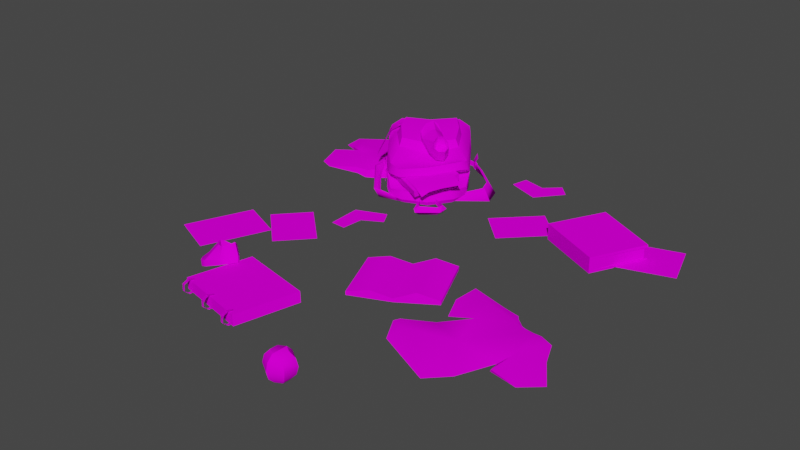 # Source: ParafernaliaInfantil_textura.blend  (saved by Blender 3.4.6; exported with 4.5.12 LTS)
import bpy
from mathutils import Matrix  # noqa: F401  (used for matrix-valued properties, if any)

bpy.ops.wm.read_factory_settings(use_empty=True)
scene = bpy.context.scene
scene.name = 'Scene'

# ---- collections
col_collection = bpy.data.collections.new('Collection'); scene.collection.children.link(col_collection)

# ---- images (referenced by path relative to the original .blend; pixels are not part of the script)
import os
ASSET_DIR = os.environ.get("B2B_ASSET_DIR", "")  # directory of the original .blend (textures are referenced by path, not embedded)
HERE = os.path.dirname(os.path.abspath(__file__))  # packed textures are extracted next to this script under _unpacked/

def load_image(name, relpath, width, height, colorspace="sRGB"):
    """Load a texture the original file referenced (path relative to the .blend, or extracted next to this script)."""
    p = next((c for c in (os.path.join(HERE, relpath), os.path.join(ASSET_DIR, relpath)) if relpath and os.path.exists(c)), "")
    if p:
        img = bpy.data.images.load(p, check_existing=True)
        img.name = name
    else:  # same state as the original file: an image datablock whose file is absent (Cycles renders it pink)
        img = bpy.data.images.new(name, width, height)
        img.source = "FILE"
        img.filepath = "//" + (relpath or name)
    img.colorspace_settings.name = colorspace
    return img
img_1_png = load_image('1.png', '1.png', 1024, 1024, 'sRGB')

# ---- materials (node trees are filled in below, after node groups)
mat_diffuse_001 = bpy.data.materials.new('DIFFUSE.001')
mat_diffuse_001.use_transparent_shadow = False
mat_diffuse_001.diffuse_color = (0.64, 0.64, 0.64, 1.0)
mat_diffuse_001.roughness = 0.69

# ---- material node trees
mat_diffuse_001.use_nodes = True; mat_diffuse_001.node_tree.nodes.clear()
_N = mat_diffuse_001.node_tree.nodes; _L = mat_diffuse_001.node_tree.links
n0 = _N.new('ShaderNodeBsdfPrincipled'); n0.name = 'Principled BSDF'; n0.location = (0, 300)
n0.distribution = 'GGX'
n0.subsurface_method = 'RANDOM_WALK_SKIN'
n0.inputs[2].default_value = 0.69
n0.inputs[3].default_value = 1.0
n0.inputs[13].default_value = 0.05
n0.inputs[27].default_value = (0.0, 0.0, 0.0, 1.0)
n0.inputs[28].default_value = 1.0
n1 = _N.new('ShaderNodeOutputMaterial'); n1.name = 'Material Output'; n1.location = (280, 300)
n2 = _N.new('ShaderNodeTexImage'); n2.name = 'Image Texture'; n2.location = (-480, 300)
n2.image = img_1_png
_L.new(n2.outputs[0], n0.inputs[0])
_L.new(n0.outputs[0], n1.inputs[0])
n1.is_active_output = True

# ---- world
world_world = bpy.data.worlds.new('World'); scene.world = world_world
world_world.use_nodes = True; world_world.node_tree.nodes.clear()
_N = world_world.node_tree.nodes; _L = world_world.node_tree.links
n0 = _N.new('ShaderNodeOutputWorld'); n0.name = 'World Output'; n0.location = (300, 300)
n1 = _N.new('ShaderNodeBackground'); n1.name = 'Background'; n1.location = (10, 300)
n1.inputs[0].default_value = (0.05088, 0.05088, 0.05088, 1.0)
_L.new(n1.outputs[0], n0.inputs[0])
n0.is_active_output = True
world_world.color = (0.05088, 0.05088, 0.05088)
world_world.use_sun_shadow = False
world_world.sun_shadow_jitter_overblur = 0.0

# ---- meshes
me_s4studio_mesh_1 = bpy.data.meshes.new('s4studio_mesh_1')
me_s4studio_mesh_1.from_pydata([(0.5901, 0.01102, -0.4998), (0.5813, 0.01093, -0.4938), (0.5899, 0.05136, -0.4996), (0.581, 0.05127, -0.4936), (0.3565, 0.008393, -0.6236), (0.3605, 0.008362, -0.6107), (0.5899, 0.05136, -0.4996), (0.3602, 0.05026, -0.6106), (0.3563, 0.05029, -0.6234), (0.3605, 0.008362, -0.6107), (0.2648, 0.006958, -0.4315), (-0.1686, 0.007874, 0.6723), (-0.1807, 0.007233, 0.6691), (-0.1728, 0.02118, 0.6883), (-0.1733, 0.008942, 0.647), (-0.1856, 0.01974, 0.685), (-0.1807, 0.007233, 0.6691), (-0.1733, 0.04486, 0.6868), (-0.1686, 0.007874, 0.6723), (-0.1867, 0.04358, 0.6834), (-0.1856, 0.01974, 0.685), (-0.1697, 0.05509, 0.6693), (-0.1728, 0.02118, 0.6883), (-0.1821, 0.05466, 0.6661), (-0.1733, 0.04486, 0.6868), (-0.1697, 0.05509, 0.6693), (-0.1867, 0.04358, 0.6834), (-0.1744, 0.05072, 0.6444), (-0.1648, 0.05103, 0.6468), (-0.1821, 0.05466, 0.6661), (-0.4143, -0.002136, 0.6118), (-0.419, -0.001068, 0.5866), (-0.4094, -0.000732, 0.589), (-0.4264, -0.002777, 0.6087), (-0.4312, 0.009766, 0.6246), (-0.4143, -0.002136, 0.6118), (-0.4184, 0.0112, 0.6279), (-0.4264, -0.002777, 0.6087), (-0.4326, 0.03348, 0.6229), (-0.4184, 0.0112, 0.6279), (-0.419, 0.03485, 0.6264), (-0.4312, 0.009766, 0.6246), (-0.4277, 0.04468, 0.6057), (-0.419, 0.03485, 0.6264), (-0.4153, 0.04508, 0.6088), (-0.4326, 0.03348, 0.6229), (-0.42, 0.04071, 0.584), (-0.4153, 0.04508, 0.6088), (-0.4105, 0.04102, 0.5864), (-0.4277, 0.04468, 0.6057), (-0.2884, 0.003326, 0.6428), (-0.2931, 0.004395, 0.6175), (-0.2835, 0.0047, 0.62), (-0.3005, 0.002686, 0.6397), (-0.3053, 0.01523, 0.6556), (-0.2884, 0.003326, 0.6428), (-0.2925, 0.01663, 0.6589), (-0.3005, 0.002686, 0.6397), (-0.3067, 0.03894, 0.6539), (-0.2925, 0.01663, 0.6589), (-0.2931, 0.04031, 0.6574), (-0.3053, 0.01523, 0.6556), (-0.3018, 0.05011, 0.6366), (-0.2931, 0.04031, 0.6574), (-0.2894, 0.05054, 0.6398), (-0.3067, 0.03894, 0.6539), (-0.2941, 0.04617, 0.6149), (-0.2894, 0.05054, 0.6398), (-0.2846, 0.04648, 0.6174), (-0.3018, 0.05011, 0.6366), (-0.1733, 0.008942, 0.647), (-0.1686, 0.007874, 0.6723), (-0.1638, 0.009247, 0.6494), (-0.1807, 0.007233, 0.6691), (-0.1856, 0.01974, 0.685), (-0.1686, 0.007874, 0.6723), (-0.1807, 0.007233, 0.6691), (-0.1856, 0.01974, 0.685), (0.3565, 0.008393, -0.6236), (-0.1728, 0.02118, 0.6883), (0.2646, 0.04886, -0.4313), (0.2564, 0.006928, -0.436), (-0.1867, 0.04358, 0.6834), (-0.1867, 0.04358, 0.6834), (-0.1733, 0.04486, 0.6868), (-0.1728, 0.02118, 0.6883), (0.3563, 0.05029, -0.6234), (0.3602, 0.05026, -0.6106), (0.2562, 0.04883, -0.4358), (0.2648, 0.006958, -0.4315), (0.2562, 0.04883, -0.4358), (0.2646, 0.04886, -0.4313), (-0.1821, 0.05466, 0.6661), (-0.1697, 0.05509, 0.6693), (-0.1821, 0.05466, 0.6661), (-0.1733, 0.04486, 0.6868), (-0.1744, 0.05072, 0.6444), (-0.1648, 0.05103, 0.6468), (-0.4094, -0.000732, 0.589), (-0.1697, 0.05509, 0.6693), (-0.419, -0.001068, 0.5866), (-0.4264, -0.002777, 0.6087), (-0.4264, -0.002777, 0.6087), (-0.4143, -0.002136, 0.6118), (-0.4312, 0.009766, 0.6246), (-0.4184, 0.0112, 0.6279), (-0.4312, 0.009766, 0.6246), (-0.4143, -0.002136, 0.6118), (0.2564, 0.006928, -0.436), (0.2562, 0.04883, -0.4358), (0.2648, 0.006958, -0.4315), (0.4925, 0.009583, -0.3154), (0.5902, 0.001526, -0.4999), (0.5901, 0.01102, -0.4998), (-0.4326, 0.03348, 0.6229), (-0.4184, 0.0112, 0.6279), (-0.419, 0.03485, 0.6264), (-0.419, 0.03485, 0.6264), (-0.4277, 0.04468, 0.6057), (-0.4326, 0.03348, 0.6229), (-0.5327, -0.007355, 0.4254), (-0.3854, 0.03949, 0.3663), (-0.4439, 0.03949, 0.5944), (-0.1514, 0.05206, 0.6693), (-0.4439, 0.03949, 0.5944), (-0.0911, 0.01254, 0.4418), (-0.09296, 0.05206, 0.4413), (-0.1495, 0.01254, 0.6698), (-0.5282, 0.1871, -0.5113), (-0.2941, 0.04617, 0.6149), (-0.3018, 0.05011, 0.6366), (-0.3067, 0.03894, 0.6539), (-0.4439, 0.03949, 0.5944), (-0.442, 0.0, 0.5948), (-0.442, 0.0, 0.5948), (-0.3836, 0.0, 0.3668), (-0.5305, 0.0, 0.4542), (-0.1495, 0.01254, 0.6698), (-0.1514, 0.05206, 0.6693), (-0.1495, 0.01254, 0.6698), (-0.5358, 0.09137, -0.434), (-0.569, 0.09131, -0.4879), (-0.4942, 0.1866, -0.4598), (-0.3977, 0.04465, 0.4542), (-0.3846, 0.04334, 0.4294), (-0.0911, 0.01254, 0.4418), (-0.399, 0.03198, 0.4095), (-0.4821, 0.01822, 0.4837), (-0.09296, 0.05206, 0.4413), (-0.5077, 0.008667, 0.4792), (-0.4579, 0.09037, 0.4428), (-0.4153, 0.04508, 0.6088), (-0.3005, 0.002686, 0.6397), (-0.4105, 0.04102, 0.5864), (-0.4278, 0.03574, 0.4688), (-0.4246, 0.01953, 0.405), (-0.3854, 0.03949, 0.3663), (-0.3836, 0.0, 0.3668), (-0.3836, 0.0, 0.3668), (-0.09296, 0.05206, 0.4413), (-0.3854, 0.03949, 0.3663), (-0.1514, 0.05206, 0.6693), (-0.2931, 0.04031, 0.6574), (-0.4821, 0.01822, 0.4837), (-0.4359, 0.09229, 0.4475), (-0.2931, 0.004395, 0.6175), (-0.3005, 0.002686, 0.6397), (-0.2884, 0.003326, 0.6428), (-0.5358, 0.09137, -0.434), (-0.569, 0.09131, -0.4879), (-0.2894, 0.05054, 0.6398), (-0.442, 0.0, 0.5948), (-0.0911, 0.01254, 0.4418), (-0.5166, -0.01035, 0.4126), (-0.4892, -0.004944, 0.407), (-0.5077, 0.008667, 0.4792), (-0.5166, -0.01035, 0.4126), (-0.2835, 0.0047, 0.62), (-0.3053, 0.01523, 0.6556), (-0.2884, 0.003326, 0.6428), (-0.2925, 0.01663, 0.6589), (-0.3053, 0.01523, 0.6556), (-0.4021, 0.06677, 0.4238), (-0.4181, 0.1003, 0.4366), (-0.4021, 0.06677, 0.4238), (-0.4359, 0.09229, 0.4475), (-0.2925, 0.01663, 0.6589), (-0.3067, 0.03894, 0.6539), (-0.603, 0.01111, 0.07349), (-0.4515, 0.01111, 0.2133), (0.1219, 0.01111, -0.2921), (-0.4988, 0.01111, -0.03943), (0.01276, 0.01111, -0.4002), (0.1577, 0.01111, -0.5466), (-0.4311, 0.04895, 0.4055), (-0.4311, 0.04895, 0.4055), (-0.4748, 0.09412, 0.4205), (-0.4433, 0.07465, 0.3932), (-0.4278, 0.03574, 0.4688), (-0.403, 0.064, 0.4498), (-0.3888, 0.06272, 0.4234), (-0.4181, 0.1003, 0.4366), (-0.403, 0.064, 0.4498), (-0.4106, 0.1035, 0.4137), (-0.4359, 0.09229, 0.4475), (-0.3977, 0.04465, 0.4542), (-0.4319, 0.05457, 0.4657), (-0.4319, 0.05457, 0.4657), (-0.4433, 0.07465, 0.3932), (-0.399, 0.03198, 0.4095), (-0.4309, 0.03574, 0.3987), (-0.4045, 0.04965, 0.4037), (-0.4246, 0.01953, 0.405), (-0.4309, 0.03574, 0.3987), (-0.3846, 0.04334, 0.4294), (-0.5069, 0.04373, 0.4223), (-0.4278, 0.03574, 0.4688), (-0.5053, 0.04892, 0.4455), (-0.5405, 0.01138, 0.4204), (-0.5069, 0.04373, 0.4223), (-0.5069, 0.04373, 0.4223), (-0.2931, 0.04031, 0.6574), (-0.3018, 0.05011, 0.6366), (-0.2894, 0.05054, 0.6398), (-0.3888, 0.06272, 0.4234), (-0.4893, 0.01584, 0.4035), (-0.5166, -0.01035, 0.4126), (-0.4901, 0.03592, 0.4799), (-0.4748, 0.09412, 0.4205), (-0.5383, 0.01987, 0.4491), (-0.4893, 0.01584, 0.4035), (-0.4901, 0.03592, 0.4799), (-0.5282, 0.1871, -0.5113), (-0.4942, 0.1866, -0.4598), (-0.4579, 0.09037, 0.4428), (-0.4748, 0.09412, 0.4205), (-0.5243, 0.008484, 0.4071), (-0.5405, 0.01138, 0.4204), (-0.4892, -0.004944, 0.407), (-0.4251, 0.06336, 0.4499), (-0.4251, 0.06336, 0.4499), (-0.4311, 0.04895, 0.4055), (-0.42, 0.04071, 0.584), (-0.4153, 0.04508, 0.6088), (-0.4277, 0.04468, 0.6057), (-0.4901, 0.03592, 0.4799), (-0.5077, 0.008667, 0.4792), (-0.4821, 0.01822, 0.4837), (-0.4892, -0.004944, 0.407), (-0.399, 0.03198, 0.4095), (-0.3977, 0.04465, 0.4542), (-0.4246, 0.01953, 0.405), (-0.4106, 0.1035, 0.4137), (-0.4893, 0.01584, 0.4035), (-0.5053, 0.04892, 0.4455), (-0.2846, 0.04648, 0.6174), (-0.5069, 0.04373, 0.4223), (-0.4901, 0.03592, 0.4799), (-0.5156, 0.02884, 0.475), (-0.4251, 0.06336, 0.4499), (-0.4106, 0.1035, 0.4137), (-0.4433, 0.07465, 0.3932), (-0.4579, 0.09037, 0.4428), (-0.4251, 0.06336, 0.4499), (-0.4579, 0.09037, 0.4428), (-0.4359, 0.09229, 0.4475), (-0.4106, 0.1035, 0.4137), (-0.4209, 0.0871, 0.3963), (-0.4748, 0.09412, 0.4205), (-0.4513, 0.05087, 0.4316), (-0.3474, 0.01111, 0.1003), (0.2669, 0.01111, -0.4386), (-0.1638, 0.009247, 0.6494), (-0.4513, 0.05087, 0.4316), (-0.4675, 0.08268, 0.4022), (-0.4246, 0.01953, 0.405), (-0.4893, 0.01584, 0.4035), (-0.4309, 0.03574, 0.3987), (-0.3846, 0.04334, 0.4294), (-0.4893, 0.01584, 0.4035), (-0.3888, 0.06272, 0.4234), (-0.4309, 0.03574, 0.3987), (-0.4675, 0.08268, 0.4022), (-0.4433, 0.07465, 0.3932), (-0.4955, -0.000427, -0.4577), (-0.8352, 0.004395, -0.5193), (-0.7413, 0.004395, -0.3823), (-0.5327, -0.007355, 0.4254), (-0.5405, 0.01138, 0.4204), (-0.5405, 0.01138, 0.4204), (-0.5243, 0.008484, 0.4071), (-0.5327, -0.007355, 0.4254), (0.1697, 0.03455, -0.02185), (0.2602, 0.03455, 0.1892), (0.09854, 0.05167, 0.008637), (-0.8352, 0.004395, -0.5193), (-0.8282, 0.008728, -0.6576), (0.02744, 0.01895, 0.03915), (-0.4045, 0.04965, 0.4037), (-0.3888, 0.06272, 0.4234), (-0.4209, 0.0871, 0.3963), (0.02744, 0.01895, 0.03915), (0.118, 0.01895, 0.2502), (0.118, 0.01895, 0.2502), (-0.5811, 0.004395, -0.6135), (0.1891, 0.05167, 0.2197), (0.2602, 0.03455, 0.1892), (0.1697, 0.02124, -0.02185), (0.2602, 0.02124, 0.1892), (0.1697, 0.02124, -0.02185), (0.2602, 0.02124, 0.1892), (0.09854, 0.05167, 0.008637), (0.1697, 0.03455, -0.02185), (-0.1148, 0.005646, 0.1002), (-0.02426, 0.005646, 0.3112), (-0.1148, 0.01895, 0.1002), (-0.8352, 0.004395, -0.5193), (-0.5811, 0.004395, -0.6135), (-0.8247, 0.006562, -0.583), (-0.721, 0.01697, -0.5342), (-0.721, 0.02808, -0.5342), (0.02744, 0.005646, 0.03915), (-0.1148, 0.01895, 0.1002), (0.5899, 0.05136, -0.4996), (0.5898, 0.06085, -0.4996), (0.4862, 0.0, -0.3034), (-0.1148, 0.005646, 0.1002), (0.4858, 0.0593, -0.3032), (0.4922, 0.04993, -0.3153), (0.5898, 0.06085, -0.4996), (0.2602, 0.03455, 0.1892), (0.1697, 0.02124, -0.02185), (0.1697, 0.03455, -0.02185), (-0.04367, 0.03604, 0.06964), (0.04685, 0.03604, 0.2807), (-0.02426, 0.01895, 0.3112), (-0.02426, 0.005646, 0.3112), (0.02744, 0.005646, 0.03915), (0.118, 0.005646, 0.2502), (0.2602, 0.02124, 0.1892), (-0.1148, 0.005646, 0.1002), (-0.1148, 0.01895, 0.1002), (-0.02426, 0.005646, 0.3112), (-0.04367, 0.03604, 0.06964), (-0.02426, 0.01895, 0.3112), (-0.5383, 0.01987, 0.4491), (-0.5156, 0.02884, 0.475), (-0.5305, 0.0, 0.4542), (0.04685, 0.03604, 0.2807), (0.118, 0.005646, 0.2502), (-0.5811, 0.004395, -0.6135), (0.1891, 0.05167, 0.2197), (-0.02426, 0.01895, 0.3112), (-0.721, 0.01697, -0.5342), (-0.6245, 0.004395, -0.5189), (-0.6245, 0.004395, -0.5189), (0.3566, -0.001099, -0.6236), (0.5901, 0.01102, -0.4998), (0.3565, 0.008393, -0.6236), (-0.8247, 0.006562, -0.583), (-0.7804, 0.003266, -0.5696), (-0.7804, 0.003266, -0.5696), (-0.721, 0.01697, -0.5342), (-0.5811, 0.004395, -0.6135), (0.3563, 0.05029, -0.6234), (0.5899, 0.05136, -0.4996), (0.5902, 0.001526, -0.4999), (-0.6117, 0.004395, -0.4047), (-0.5071, 0.0, -0.5214), (0.3565, 0.008393, -0.6236), (0.3562, 0.05979, -0.6233), (0.5898, 0.06085, -0.4996), (-0.6546, 0.01007, -0.6605), (-0.7908, 0.004395, -0.4027), (-0.5424, 0.0206, -0.4849), (-0.5719, -0.000671, -0.4037), (-0.5751, 0.01804, -0.4277), (-0.5302, 0.000671, -0.4223), (-0.5719, -0.000671, -0.4037), (-0.6117, 0.004395, -0.4047), (-0.6117, 0.004395, -0.4047), (-0.5302, 0.000671, -0.4223), (-0.5071, 0.0, -0.5214), (-0.4955, -0.000427, -0.4577), (-0.6245, 0.004395, -0.5189), (-0.5302, 0.000671, -0.4223), (-0.5811, 0.004395, -0.6135), (-0.4937, 0.0, -0.5736), (-0.6117, 0.004395, -0.4047), (-0.5071, 0.0, -0.5214), (0.2501, -0.002655, -0.4239), (0.2564, 0.006928, -0.436), (0.3566, -0.001099, -0.6236), (0.3562, 0.05979, -0.6233), (0.2562, 0.04883, -0.4358), (0.3563, 0.05029, -0.6234), (0.2564, 0.006928, -0.436), (0.2562, 0.04883, -0.4358), (0.2497, 0.05823, -0.4237), (0.2501, -0.002655, -0.4239), (0.2497, 0.05823, -0.4237), (0.2501, -0.002655, -0.4239), (0.4862, 0.0, -0.3034), (0.3566, -0.001099, -0.6236), (-0.7413, 0.004395, -0.3823), (-0.6245, 0.004395, -0.5189), (-0.7413, 0.004395, -0.3823), (-0.6117, 0.004395, -0.4047), (-0.721, 0.01697, -0.5342), (-0.5071, 0.0, -0.5214), (-0.5379, 0.02005, -0.5248), (-0.7908, 0.004395, -0.4027), (-0.6542, 0.02374, -0.5871), (-0.6391, 0.01614, -0.4251), (-0.5379, 0.02005, -0.5248), (-0.7804, 0.003266, -0.5696), (-0.8247, 0.006562, -0.583), (-0.7804, 0.01428, -0.5696), (-0.7804, 0.003266, -0.5696), (-0.726, 0.01013, -0.7277), (-0.5751, 0.01804, -0.4277), (-0.6551, 0.03198, -0.5223), (-0.7804, 0.01428, -0.5696), (-0.8247, 0.006562, -0.583), (-0.721, 0.02808, -0.5342), (-0.6546, 0.01007, -0.6605), (-0.6391, 0.01614, -0.4251), (-0.4937, 0.0, -0.5736), (-0.8282, 0.008728, -0.6576), (-0.7563, 0.02414, -0.6009), (-0.6546, 0.01007, -0.6605), (-0.5811, 0.004395, -0.6135), (-0.4937, 0.0, -0.5736), (-0.721, 0.02808, -0.5342), (-0.721, 0.01697, -0.5342), (-0.8282, 0.008728, -0.6576), (-0.5424, 0.0206, -0.4849), (-0.5751, 0.01804, -0.4277), (-0.5719, -0.000671, -0.4037), (0.3777, 0.01477, 0.1784), (-0.8282, 0.008728, -0.6576), (-0.7804, 0.01428, -0.5696), (-0.726, 0.01013, -0.7277), (-0.7804, 0.01428, -0.5696), (0.3225, 0.004395, 0.2491), (0.5616, 0.004395, 0.3195), (0.5055, 0.004395, 0.4456), (0.5616, 0.004395, 0.3195), (0.7321, 0.004395, 0.3213), (0.5793, 0.01477, 0.2756), (0.5758, 0.01608, 0.2212), (0.4231, 0.02231, 0.3156), (0.5758, 0.01608, 0.2212), (0.6672, 0.004395, 0.3786), (0.5682, 0.004395, 0.3608), (0.7321, 0.004395, 0.3213), (0.7321, 0.004395, 0.3213), (0.5682, 0.004395, 0.3608), (0.5616, 0.004395, 0.3195), (0.5793, 0.01477, 0.2756), (0.5753, 0.01666, 0.3663), (0.6661, 0.004395, 0.2209), (0.5753, 0.01666, 0.3663), (0.5793, 0.01477, 0.2756), (0.7321, 0.004395, 0.3213), (0.6672, 0.004395, 0.3786), (0.6661, 0.004395, 0.2209), (0.5801, 0.004395, 0.1166), (0.6302, 0.004395, 0.1384), (0.5575, 0.01498, 0.1356), (0.5055, 0.004395, 0.4456), (0.6302, 0.004395, 0.1384), (0.5528, 0.004395, 0.1167), (0.5801, 0.004395, 0.1166), (0.5528, 0.004395, 0.1167), (0.5616, 0.004395, 0.3195), (0.5682, 0.004395, 0.3608), (0.5753, 0.01666, 0.3663), (0.4395, 0.004395, 0.5125), (0.4395, 0.004395, 0.5125), (0.6672, 0.004395, 0.3786), (0.2397, 0.008728, 0.423), (0.3777, 0.01477, 0.1784), (0.2397, 0.008728, 0.423), (0.3225, 0.004395, 0.2491), (0.3225, 0.004395, 0.2491), (0.2021, 0.01007, 0.3148), (0.1924, 0.01013, 0.3354), (0.2021, 0.01007, 0.3148), (0.2397, 0.008728, 0.423), (0.2582, 0.02414, 0.3652), (0.3127, 0.02374, 0.2782), (0.2021, 0.01007, 0.3148), (0.2397, 0.008728, 0.423), (0.3006, 0.004395, 0.2053), (0.3777, 0.01477, 0.1784), (0.1924, 0.01013, 0.3354), (0.2591, 0.004395, 0.1106), (0.4648, 0.004395, 0.06726), (0.4648, 0.004395, 0.06726), (0.3777, 0.01477, 0.1784), (0.5104, 0.004395, 0.1112), (0.2653, 0.004395, 0.01562), (0.1152, 0.09409, 0.7405), (0.1361, 0.09409, 0.7813), (0.1139, 0.09409, 0.7669), (0.2653, 0.004395, 0.01562), (0.4746, 0.004395, 0.08118), (0.4746, 0.004395, 0.08118), (0.406, 0.004395, 0.05441), (0.3696, 0.02377, 0.08911), (0.5104, 0.004395, 0.1112), (0.4992, 0.02304, 0.1259), (0.161, 0.09409, 0.7428), (0.1388, 0.09409, 0.7284), (0.1596, 0.09409, 0.7692), (0.1388, 0.09409, 0.7284), (0.2591, 0.004395, 0.1106), (0.406, 0.004395, 0.05441), (0.4553, 0.01376, 0.08722), (0.3006, 0.004395, 0.2053), (0.1398, 0.07413, 0.7091), (0.1398, 0.07413, 0.7091), (0.1782, 0.07413, 0.734), (0.1782, 0.07413, 0.734), (0.1759, 0.07413, 0.7797), (0.1361, 0.09409, 0.7813), (0.09897, 0.07413, 0.73), (0.1361, 0.09409, 0.7813), (0.1139, 0.09409, 0.7669), (0.1388, 0.09409, 0.7284), (0.161, 0.09409, 0.7428), (0.09665, 0.07413, 0.7757), (0.1351, 0.07413, 0.8006), (0.09302, 0.04682, 0.7261), (0.09665, 0.07413, 0.7757), (0.09033, 0.04682, 0.779), (0.1351, 0.07413, 0.8006), (0.1845, 0.04682, 0.7308), (0.1819, 0.04682, 0.7836), (0.1348, 0.04682, 0.8077), (0.1819, 0.04682, 0.7836), (0.1401, 0.04682, 0.702), (0.1845, 0.04682, 0.7308), (0.09302, 0.04682, 0.7261), (0.1401, 0.04682, 0.702), (-0.3109, 0.1212, -0.534), (0.1596, -0.000427, 0.7692), (-0.1108, 0.104, -0.4033), (0.1139, -0.000427, 0.7669), (0.09897, 0.01953, 0.73), (0.1152, -0.000427, 0.7405), (0.09665, 0.01953, 0.7757), (0.09665, 0.01953, 0.7757), (0.1361, -0.000427, 0.7813), (0.1139, -0.000427, 0.7669), (-0.3952, 0.1006, -0.3751), (0.1351, 0.01953, 0.8006), (0.1398, 0.01953, 0.7091), (0.1782, 0.01953, 0.734), (0.1388, -0.000427, 0.7284), (0.1782, 0.01953, 0.734), (-0.3395, 0.1349, -0.5221), (-0.1505, 0.09906, -0.3462), (0.161, -0.000427, 0.7428), (0.1596, -0.000427, 0.7692), (0.1759, 0.01953, 0.7797), (0.09033, 0.04682, 0.779), (0.1348, 0.04682, 0.8077), (0.1152, -0.000427, 0.7405), (0.09897, 0.01953, 0.73), (0.1351, 0.01953, 0.8006), (0.1361, -0.000427, 0.7813), (-0.1498, 0.1189, -0.4202), (-0.2234, 0.09812, -0.2841), (-0.1577, 0.1182, -0.45), (-0.1766, 0.09256, -0.303), (-0.1581, 0.09357, -0.4544), (-0.1958, 0.07361, -0.2834), (0.1388, -0.000427, 0.7284), (0.1398, 0.01953, 0.7091), (0.1759, 0.01953, 0.7797), (0.161, -0.000427, 0.7428), (-0.3371, 0.1087, -0.5258), (-0.2271, 0.08814, -0.2784), (-0.1581, 0.09357, -0.4544), (-0.4046, 0.07794, -0.363), (-0.407, 0.1046, -0.3589), (-0.3371, 0.1087, -0.5258), (-0.2276, 0.06336, -0.2829), (-0.4046, 0.07794, -0.363), (-0.2276, 0.06336, -0.2829), (-0.2276, 0.06336, -0.2829), (-0.2271, 0.08814, -0.2784), (-0.1577, 0.1182, -0.45), (-0.1581, 0.09357, -0.4544), (-0.2271, 0.08814, -0.2784), (-0.2908, 0.007874, -0.7264), (-0.1577, 0.1182, -0.45), (-0.407, 0.1046, -0.3589), (-0.2865, 0.007599, -0.7327), (-0.3395, 0.1349, -0.5221), (-0.2759, 0.008087, -0.7162), (-0.2756, 0.03314, -0.7171), (-0.2716, 0.007813, -0.7225), (-0.2862, 0.03266, -0.7336), (-0.2905, 0.03293, -0.7273), (-0.2713, 0.03287, -0.7234), (-0.2862, 0.03266, -0.7336), (-0.2865, 0.007599, -0.7327), (-0.2716, 0.007813, -0.7225), (-0.2713, 0.03287, -0.7234), (-0.2756, 0.03314, -0.7171), (-0.2905, 0.03293, -0.7273), (-0.2716, 0.007813, -0.7225), (-0.2756, 0.03314, -0.7171), (-0.2713, 0.03287, -0.7234), (-0.2759, 0.008087, -0.7162), (-0.2759, 0.008087, -0.7162), (-0.2905, 0.03293, -0.7273), (-0.2862, 0.03266, -0.7336), (-0.2908, 0.007874, -0.7264), (-0.2908, 0.007874, -0.7264), (-0.3634, 0.007965, -0.7053), (-0.3679, 0.01688, -0.7076), (-0.2865, 0.007599, -0.7327), (-0.3285, 0.03455, -0.7304), (-0.3267, 0.01468, -0.7283), (-0.3423, 0.007965, -0.6963), (-0.3483, 0.0209, -0.6985), (-0.3285, 0.03455, -0.7304), (-0.3679, 0.01688, -0.7076), (-0.3634, 0.007965, -0.7053), (-0.3267, 0.01468, -0.7283), (-0.3285, 0.03455, -0.7304), (-0.299, 0.03156, -0.7334), (-0.2676, 0.0297, -0.7155), (-0.3267, 0.01468, -0.7283), (-0.2978, 0.01178, -0.7317), (-0.2676, 0.0297, -0.7155), (-0.2664, 0.009919, -0.7138), (-0.2664, 0.009919, -0.7138), (-0.3063, 0.009491, -0.7487), (-0.3052, 0.03058, -0.7465), (-0.3143, 0.04468, -0.7821), (-0.3129, 0.02155, -0.786), (-0.329, 0.03461, -0.7297), (-0.2993, 0.03159, -0.7329), (-0.2981, 0.01181, -0.7312), (-0.3272, 0.01471, -0.7276), (-0.2676, 0.0297, -0.7155), (-0.2676, 0.0297, -0.7155), (-0.2664, 0.009919, -0.7138), (-0.2664, 0.009919, -0.7138), (-0.3144, 0.04468, -0.7819), (-0.3056, 0.03058, -0.746), (-0.3067, 0.009522, -0.7481), (-0.313, 0.02155, -0.7858), (-0.2687, 0.03275, -0.7117), (-0.2655, 0.03317, -0.7157), (-0.187, 0.02707, -0.4401), (-0.2687, 0.03275, -0.7117), (-0.1385, 0.03629, -0.6008), (-0.2766, 0.02118, -0.7162), (-0.222, 0.0325, -0.6756), (-0.1171, 0.0372, -0.5449), (-0.1171, 0.0372, -0.5449), (-0.08979, -0.006012, -0.5414), (-0.1171, 0.0372, -0.5449), (-0.1158, -0.006897, -0.6146), (-0.1508, 0.002686, -0.3486), (-0.1421, 0.01355, -0.3218), (-0.1421, 0.01355, -0.3218), (-0.1523, 0.03037, -0.3507), (-0.1385, 0.03629, -0.6008), (-0.08979, -0.006012, -0.5414), (-0.159, 0.01712, -0.4317), (-0.2655, 0.03317, -0.7157), (-0.1315, 0.03711, -0.6052), (-0.109, 0.0387, -0.5465), (-0.1093, -0.006165, -0.6191), (-0.08158, -0.004486, -0.5433), (-0.2079, 0.000671, -0.2815), (-0.229, 0.01837, -0.2793), (-0.2096, 0.01532, -0.2618), (-0.2423, 0.02948, -0.3239), (-0.1799, 0.02963, -0.4328), (-0.1521, 0.01968, -0.4242), (-0.109, 0.0387, -0.5465), (-0.2717, 0.02075, -0.7226), (-0.2183, 0.001495, -0.2871), (-0.2334, 0.02094, -0.3223), (-0.2176, 0.03446, -0.2918), (-0.2341, 0.03742, -0.3233), (-0.1508, 0.002686, -0.3486), (-0.1914, 0.0213, -0.3565), (-0.222, 0.0325, -0.6756), (-0.2687, 0.03275, -0.7117), (-0.2167, 0.0329, -0.6815), (-0.2654, 0.006684, -0.7177), (-0.2334, 0.02094, -0.3223), (-0.229, 0.01837, -0.2793), (-0.2654, 0.006684, -0.7177), (-0.2086, 0.0322, -0.2859), (-0.1508, 0.002686, -0.3486), (-0.1523, 0.03037, -0.3507), (-0.1404, 0.0166, -0.3584), (-0.1421, 0.01355, -0.3218), (-0.2687, 0.006256, -0.7137), (-0.2687, 0.006256, -0.7137), (-0.2717, 0.02075, -0.7226), (-0.2183, 0.001495, -0.2871), (-0.1523, 0.03037, -0.3507), (-0.2079, 0.000671, -0.2815), (-0.1914, 0.0213, -0.3565), (-0.1922, 0.04242, -0.3577), (-0.1564, 0.000793, -0.3218), (-0.1906, 0.03278, -0.3664), (-0.2166, -0.00235, -0.6924), (-0.2766, 0.02118, -0.7162), (-0.1171, 0.0372, -0.5449), (-0.1906, 0.03278, -0.3664), (-0.1922, 0.04242, -0.3577), (-0.1569, 0.02844, -0.3251), (-0.1564, 0.000793, -0.3218), (-0.2112, -0.001953, -0.6983), (-0.187, 0.02707, -0.4401), (-0.08158, -0.004486, -0.5433), (-0.5583, 0.0101, -0.5532), (-0.5799, 0.03516, -0.5342), (-0.5565, 0.03, -0.5511), (-0.5279, 0.03671, -0.5837), (-0.6157, 0.02313, -0.5467), (-0.5295, 0.02777, -0.5884), (-0.5534, 0.01498, -0.4907), (-0.5779, 0.0141, -0.5328), (-0.5519, 0.03476, -0.4892), (-0.1421, 0.01355, -0.3218), (-0.2096, 0.01532, -0.2618), (-0.2176, 0.03446, -0.2918), (-0.229, 0.01837, -0.2793), (-0.2086, 0.0322, -0.2859), (-0.566, 0.01309, -0.5246), (-0.5519, 0.03476, -0.4892), (-0.2086, 0.0322, -0.2859), (-0.1569, 0.02844, -0.3251), (-0.229, 0.01837, -0.2793), (-0.5534, 0.01498, -0.4907), (-0.5645, 0.03287, -0.5231), (-0.5519, 0.03476, -0.4892), (-0.5534, 0.01498, -0.4907), (-0.5565, 0.03, -0.5511), (0.4858, 0.0593, -0.3032), (0.2497, 0.05823, -0.4237), (0.5902, 0.001526, -0.4999), (-0.5583, 0.0101, -0.5532), (-0.5225, 0.03668, -0.5614), (0.4922, 0.04993, -0.3153), (0.5898, 0.06085, -0.4996), (0.3562, 0.05979, -0.6233), (-0.1404, 0.0166, -0.3584), (-0.2341, 0.03742, -0.3233), (-0.6117, 0.0, -0.5475), (0.5813, 0.01093, -0.4938), (0.581, 0.05127, -0.4936), (0.4925, 0.009583, -0.3154), (-0.5606, 0.01181, -0.4956), (-0.2423, 0.02948, -0.3239), (-0.6115, 0.0, -0.5476), (-0.5519, 0.03476, -0.4892), (-0.6155, 0.0231, -0.5468), (-0.5773, 0.01407, -0.5331), (-0.5295, 0.02777, -0.5884), (-0.5583, 0.0101, -0.5532), (-0.5236, 0.02377, -0.5676), (-0.5565, 0.03, -0.5511), (-0.5537, 0.01154, -0.4989), (-0.5596, 0.03687, -0.4957), (-0.5528, 0.03656, -0.499), (-0.5673, 0.03705, -0.5121), (-0.5605, 0.03678, -0.5153), (-0.5606, 0.01181, -0.4956), (-0.5683, 0.01202, -0.512), (-0.5683, 0.01202, -0.512), (-0.5614, 0.01175, -0.5152), (-0.5279, 0.03671, -0.5837), (-0.5673, 0.03705, -0.5121), (-0.5596, 0.03687, -0.4957), (-0.5606, 0.01181, -0.4956), (-0.5534, 0.01498, -0.4907), (-0.5793, 0.03516, -0.5345), (-0.564, 0.03287, -0.5234), (-0.5655, 0.01309, -0.5248), (-0.5557, 0.02994, -0.5515), (-0.5575, 0.01007, -0.5536), (-0.5537, 0.01154, -0.4989), (-0.5528, 0.03656, -0.499), (-0.5537, 0.01154, -0.4989), (-0.5596, 0.03687, -0.4957), (-0.5683, 0.01202, -0.512), (-0.5673, 0.03705, -0.5121), (-0.5605, 0.03678, -0.5153), (-0.4129, 0.04733, -0.2722), (-0.5559, 0.038, -0.4889), (-0.5598, 0.02393, -0.4959), (-0.4117, 0.003754, -0.2981), (-0.5514, 0.03842, -0.4915), (-0.4117, 0.003754, -0.2981), (-0.4344, 0.04566, -0.3654), (-0.5388, 0.047, -0.4366), (-0.528, 0.01175, -0.4349), (-0.2831, 0.01798, -0.302), (0.3602, 0.05026, -0.6106), (0.5813, 0.01093, -0.4938), (0.581, 0.05127, -0.4936), (-0.5527, 0.02347, -0.4996), (-0.2872, 0.008026, -0.3307), (-0.4129, 0.04733, -0.2722), (0.3605, 0.008362, -0.6107), (0.3602, 0.05026, -0.6106), (0.3605, 0.008362, -0.6107), (-0.5614, 0.01175, -0.5152), (-0.5605, 0.03678, -0.5153), (-0.5614, 0.01175, -0.5152), (-0.5528, 0.03656, -0.499), (0.2501, -0.002655, -0.4239), (0.2648, 0.006958, -0.4315), (0.2646, 0.04886, -0.4313), (-0.5598, 0.02393, -0.4959), (-0.4097, 0.04865, -0.2791), (-0.2894, 0.02054, -0.3099), (-0.2932, 0.01059, -0.3389), (-0.4271, 0.07944, -0.3626), (-0.4205, 0.07865, -0.3553), (-0.4335, 0.04175, -0.3602), (-0.4271, 0.07944, -0.3626), (-0.4205, 0.07865, -0.3553), (-0.5494, 0.01193, -0.4912), (-0.5494, 0.01193, -0.4912), (-0.5539, 0.01147, -0.4887), (-0.4088, 0.005066, -0.3052), (-0.5213, 0.01218, -0.4392), (-0.2932, 0.01059, -0.3389), (-0.4088, 0.005066, -0.3052), (-0.4097, 0.04865, -0.2791), (-0.4088, 0.005066, -0.3052), (-0.5527, 0.02347, -0.4996), (0.4858, 0.0593, -0.3032), (0.2497, 0.05823, -0.4237), (0.4862, 0.0, -0.3034), (-0.5514, 0.03842, -0.4915), (-0.5494, 0.01193, -0.4912), (-0.5213, 0.01218, -0.4392), (-0.5539, 0.01147, -0.4887), (-0.4088, 0.005066, -0.3052), (-0.4279, 0.04477, -0.3581), (-0.5559, 0.038, -0.4889), (-0.4244, 0.04285, -0.3507), (-0.5454, 0.0466, -0.4323), (-0.4263, 0.09784, -0.3663), (-0.4279, 0.08444, -0.3547), (-0.4205, 0.07865, -0.3553), (-0.414, 0.09735, -0.3527), (0.6735, 0.00763, -0.6168), (0.4808, 0.00763, -0.3662), (0.4264, 0.00763, -0.5389), (-0.3862, 0.01419, -0.01733), (-0.3283, 0.01419, -0.01361), (0.728, 0.00763, -0.4442), (-0.2782, 0.01419, -0.19), (-0.3204, 0.01419, -0.09592), (-0.3898, 0.01419, -0.1451), (-0.6827, 0.009033, 0.08255), (-0.5159, 0.009033, 0.1529), (-0.248, 0.01419, -0.1359), (-0.5108, 0.1835, -0.4899), (-0.7834, 0.009033, 0.3214), (-0.6165, 0.009033, 0.3917), (-0.2524, 0.2429, -0.4458), (-0.3297, 0.2599, -0.5158), (-0.2894, 0.2237, -0.5157), (-0.3087, 0.2406, -0.4661), (-0.2614, 0.1457, -0.4455), (-0.3388, 0.2432, -0.5245), (-0.2385, 0.141, -0.4611), (-0.3235, 0.2319, -0.5327), (-0.2915, 0.1627, -0.4469), (-0.2614, 0.1457, -0.4455), (-0.2552, 0.1705, -0.5013), (-0.3388, 0.1961, -0.4583), (-0.2097, 0.1951, -0.4331), (-0.3297, 0.2599, -0.5158), (-0.2264, 0.1552, -0.4521), (-0.2894, 0.2237, -0.5157), (-0.4271, 0.07944, -0.3626), (-0.4205, 0.07865, -0.3553), (-0.4279, 0.08444, -0.3547), (-0.414, 0.09735, -0.3527), (-0.4279, 0.08444, -0.3547), (-0.4263, 0.09784, -0.3663), (-0.2384, 0.1534, -0.4851), (-0.4271, 0.07944, -0.3626), (-0.3235, 0.2319, -0.5327), (-0.3539, 0.2144, -0.4723), (-0.3388, 0.1961, -0.4583), (-0.3027, 0.213, -0.5281), (-0.2915, 0.1627, -0.4469), (-0.2552, 0.1705, -0.5013), (-0.3027, 0.213, -0.5281), (-0.2965, 0.246, -0.4859), (-0.2965, 0.246, -0.4859), (-0.331, 0.212, -0.4495), (-0.2894, 0.2237, -0.5157), (-0.2607, 0.2206, -0.4305), (-0.3533, 0.2367, -0.4993), (-0.3539, 0.2144, -0.4723), (-0.2384, 0.1534, -0.4851), (-0.3138, 0.2487, -0.5242), (-0.2281, 0.1679, -0.4774), (-0.3446, 0.2317, -0.4621), (-0.2118, 0.2011, -0.4584), (-0.2524, 0.2429, -0.4458), (-0.3435, 0.2539, -0.4899), (-0.2965, 0.246, -0.4859), (-0.3087, 0.2406, -0.4661), (-0.2965, 0.246, -0.4859), (-0.2307, 0.1935, -0.4211), (-0.2118, 0.2011, -0.4584), (-0.2315, 0.1681, -0.4511), (-0.3435, 0.2539, -0.4899), (-0.3297, 0.2599, -0.5158), (-0.3388, 0.1961, -0.4583), (-0.331, 0.212, -0.4495), (-0.2607, 0.2206, -0.4305), (-0.3235, 0.2319, -0.5327), (-0.331, 0.212, -0.4495), (-0.2515, 0.2017, -0.4223), (-0.3539, 0.2144, -0.4723), (-0.2456, 0.1851, -0.4951), (-0.2628, 0.1785, -0.4396), (-0.2628, 0.1785, -0.4396), (-0.2515, 0.2017, -0.4223), (-0.2097, 0.1951, -0.4331), (-0.2278, 0.2151, -0.4731), (-0.2434, 0.1895, -0.4811), (-0.2315, 0.1681, -0.4511), (-0.2628, 0.1785, -0.4396), (-0.2704, 0.2, -0.4653), (-0.2607, 0.2206, -0.4305), (-0.2628, 0.1785, -0.4396), (-0.3388, 0.2432, -0.5245), (-0.3138, 0.2487, -0.5242), (-0.3297, 0.2599, -0.5158), (-0.2278, 0.2151, -0.4731), (-0.2456, 0.1851, -0.4951), (-0.2515, 0.2017, -0.4223), (-0.251, 0.1603, -0.4356), (-0.5145, 0.1841, -0.499), (-0.4894, 0.204, -0.5084), (-0.4856, 0.2034, -0.4993), (-0.2816, 0.1758, -0.4362), (-0.5168, 0.1831, -0.4929), (-0.4856, 0.2034, -0.4993), (-0.5102, 0.1838, -0.4815), (-0.2524, 0.2429, -0.4458), (-0.2434, 0.1895, -0.4811), (-0.2607, 0.2206, -0.4305), (-0.2307, 0.1935, -0.4211), (-0.2552, 0.1705, -0.5013), (-0.2456, 0.1851, -0.4951), (-0.2422, 0.2366, -0.4652), (-0.2704, 0.2, -0.4653), (-0.2278, 0.2151, -0.4731), (-0.2434, 0.1895, -0.4811), (-0.2524, 0.2429, -0.4458), (-0.2894, 0.2237, -0.5157), (-0.2456, 0.1851, -0.4951), (-0.2097, 0.1951, -0.4331), (-0.2552, 0.1705, -0.5013), (-0.331, 0.212, -0.4495), (-0.3446, 0.2317, -0.4621), (-0.3027, 0.213, -0.5281), (-0.2264, 0.1552, -0.4521), (-0.2385, 0.141, -0.4611), (-0.2281, 0.1679, -0.4774), (-0.2097, 0.1951, -0.4331), (-0.2515, 0.2017, -0.4223), (-0.2264, 0.1552, -0.4521), (-0.2915, 0.1627, -0.4469), (-0.251, 0.1603, -0.4356), (-0.4695, 0.2152, -0.5001), (-0.4772, 0.2156, -0.5167), (-0.4894, 0.204, -0.5084), (-0.2384, 0.1534, -0.4851), (-0.2278, 0.2151, -0.4731), (-0.2422, 0.2366, -0.4652), (-0.2894, 0.2237, -0.5157), (-0.2385, 0.141, -0.4611), (-0.4894, 0.204, -0.5084), (-0.4856, 0.2034, -0.4993), (-0.488, 0.2116, -0.5032), (-0.2614, 0.1457, -0.4455), (-0.2816, 0.1758, -0.4362), (-0.488, 0.2116, -0.5032), (-0.4856, 0.2034, -0.4993), (-0.4695, 0.2152, -0.5001), (-0.3388, 0.2432, -0.5245), (-0.3533, 0.2367, -0.4993), (-0.2264, 0.1552, -0.4521), (-0.3202, 0.1739, -0.7327), (-0.3248, 0.04749, -0.7412), (-0.15, 0.05411, -0.4866), (-0.339, 0.02908, -0.7324), (-0.3199, 0.1047, -0.7397), (-0.1629, 0.06439, -0.4036), (-0.351, 0.2025, -0.7064), (-0.1699, 0.1226, -0.4642), (-0.3316, 0.2, -0.6788), (-0.3393, 0.2209, -0.6735), (-0.1525, 0.1191, -0.4993), (-0.3393, 0.2209, -0.6735), (-0.2494, 0.1971, -0.5497), (-0.2494, 0.1971, -0.5497), (-0.2831, 0.2162, -0.6144), (-0.4772, 0.2156, -0.5167), (-0.4894, 0.204, -0.5084), (-0.488, 0.2116, -0.5032), (-0.2341, 0.1697, -0.5474), (-0.2341, 0.1697, -0.5474), (-0.3393, 0.2209, -0.6735), (-0.2494, 0.1971, -0.5497), (-0.2831, 0.2162, -0.6144), (-0.2741, 0.187, -0.6186), (-0.1685, 0.1454, -0.513), (-0.3316, 0.2, -0.6788), (-0.2341, 0.1697, -0.5474), (-0.2118, 0.09021, -0.5929), (-0.2162, 0.0242, -0.593), (-0.2157, 0.1466, -0.5832), (-0.2292, 0.008271, -0.5835), (-0.2421, 0.1096, -0.3845), (-0.2527, 0.1346, -0.3928), (-0.2292, 0.008271, -0.5835), (-0.208, 0.03082, -0.332), (-0.2172, 0.06189, -0.3464), (-0.208, 0.03082, -0.332), (-0.2118, 0.01544, -0.3365), (-0.1629, 0.06439, -0.4036), (-0.3202, 0.1739, -0.7327), (-0.351, 0.2025, -0.7064), (-0.1479, 0.03397, -0.407), (-0.2029, 0.1448, -0.5017), (-0.1776, 0.1509, -0.4687), (-0.2741, 0.187, -0.6186), (-0.1685, 0.1454, -0.513), (-0.3316, 0.2, -0.6788), (-0.3202, 0.1739, -0.7327), (-0.1699, 0.1226, -0.4642), (-0.2894, 0.1707, -0.6959), (-0.1776, 0.1509, -0.4687), (-0.1685, 0.1454, -0.513), (-0.3093, 0.01169, -0.6959), (-0.1525, 0.1191, -0.4993), (-0.339, 0.02908, -0.7324), (-0.3093, 0.01169, -0.6959), (-0.2948, 0.03, -0.7051), (-0.339, 0.02908, -0.7324), (-0.3248, 0.04749, -0.7412), (-0.3199, 0.1047, -0.7397), (-0.1479, 0.03397, -0.407), (-0.2885, 0.09763, -0.7036), (-0.1554, 0.01932, -0.407), (-0.1554, 0.01932, -0.407), (-0.1503, 0.01425, -0.4643), (-0.1876, 0.01032, -0.5257), (-0.1876, 0.01032, -0.5257), (-0.1435, 0.02853, -0.4741), (-0.1758, 0.02542, -0.5363), (-0.1503, 0.01425, -0.4643), (-0.15, 0.05411, -0.4866), (-0.5618, 0.1736, -0.5546), (-0.5704, 0.04749, -0.5601), (-0.1788, 0.08853, -0.5469), (-0.5583, 0.02908, -0.5707), (-0.4398, 0.1869, -0.6402), (-0.5699, 0.1047, -0.5553), (-0.5282, 0.2021, -0.5757), (-0.4488, 0.01871, -0.6524), (-0.2172, 0.06189, -0.3464), (-0.2908, 0.05945, -0.304), (-0.4159, 0.08881, -0.3523), (-0.3233, 0.1023, -0.3142), (-0.2421, 0.1096, -0.3845), (-0.1788, 0.08853, -0.5469), (-0.3731, 0.1034, -0.3179), (-0.4159, 0.08881, -0.3523), (-0.365, 0.04788, -0.31), (-0.4229, 0.2103, -0.616), (-0.1788, 0.08853, -0.5469), (-0.4236, 0.1897, -0.6167), (-0.5035, 0.1991, -0.5515), (-0.4955, 0.2198, -0.5578), (-0.4955, 0.2198, -0.5578), (-0.4229, 0.2103, -0.616), (-0.3782, 0.2045, -0.5508), (-0.4073, 0.201, -0.4274), (-0.3211, 0.187, -0.4717), (-0.4574, 0.2188, -0.4833), (-0.4062, 0.171, -0.4124), (-0.4073, 0.201, -0.4274), (-0.4073, 0.201, -0.4274), (-0.4062, 0.171, -0.4124), (-0.313, 0.1505, -0.4644), (-0.4686, 0.191, -0.4718), (-0.3211, 0.187, -0.4717), (-0.4574, 0.2188, -0.4833), (-0.4955, 0.2198, -0.5578), (-0.313, 0.1505, -0.4644), (-0.5035, 0.1991, -0.5515), (-0.4062, 0.171, -0.4124), (-0.4491, 0.1503, -0.4003), (-0.4597, 0.09256, -0.4009), (-0.388, 0.1343, -0.3374), (-0.4615, 0.02481, -0.4065), (-0.4487, 0.008393, -0.4165), (-0.2527, 0.1346, -0.3928), (-0.4487, 0.008393, -0.4165), (-0.2421, 0.1096, -0.3845), (-0.2527, 0.1346, -0.3928), (-0.2842, 0.129, -0.4334), (-0.3309, 0.131, -0.3175), (-0.4236, 0.1897, -0.6167), (-0.2902, 0.02036, -0.2953), (-0.2922, 0.03278, -0.2882), (-0.4398, 0.1869, -0.6402), (-0.2902, 0.02036, -0.2953), (-0.2118, 0.01544, -0.3365), (-0.208, 0.03082, -0.332), (-0.208, 0.03082, -0.332), (-0.2172, 0.06189, -0.3464), (-0.5618, 0.1736, -0.5546), (-0.388, 0.1343, -0.3374), (-0.5282, 0.2021, -0.5757), (-0.3679, 0.1328, -0.3655), (-0.5035, 0.1991, -0.5515), (-0.4686, 0.191, -0.4718), (-0.3309, 0.131, -0.3175), (-0.5618, 0.1736, -0.5546), (-0.3309, 0.131, -0.3175), (-0.3233, 0.1023, -0.3142), (-0.5383, 0.1726, -0.5112), (-0.388, 0.1343, -0.3374), (-0.5583, 0.02908, -0.5707), (-0.4488, 0.01871, -0.6524), (-0.3731, 0.1034, -0.3179), (-0.5336, 0.01172, -0.5296), (-0.5336, 0.01172, -0.5296), (-0.5462, 0.03018, -0.5186), (-0.5583, 0.02908, -0.5707), (-0.5464, 0.09833, -0.5123), (-0.5699, 0.1047, -0.5553), (-0.2908, 0.05945, -0.304), (-0.5704, 0.04749, -0.5601), (-0.2922, 0.03278, -0.2882), (-0.3991, 0.00943, -0.3556), (-0.2118, 0.01544, -0.3365), (-0.3472, 0.01288, -0.3015), (-0.3682, 0.000641, -0.5404), (-0.356, 0.02698, -0.2956), (-0.3991, 0.00943, -0.3556), (-0.3472, 0.01288, -0.3015), (-0.4123, 0.02481, -0.3472), (-0.365, 0.04788, -0.31), (-0.4123, 0.02481, -0.3472), (-0.356, 0.02698, -0.2956), (-0.4159, 0.08881, -0.3523), (0.1257, 0.01529, -0.7343), (0.04581, 0.01529, -0.638), (0.08234, 0.01529, -0.7798), (0.0267, 0.01529, -0.7282), (-0.06024, 0.01529, -0.7496), (0.5813, 0.01093, -0.4938), (-0.07599, 0.01529, -0.6844), (0.5901, 0.01102, -0.4998), (0.581, 0.05127, -0.4936), (0.4922, 0.04993, -0.3153), (0.4925, 0.009583, -0.3154)], [], [(143, 146, 144), (219, 225, 218), (237, 253, 236), (215, 217, 228), (262, 269, 268), (274, 195, 197), (359, 350, 360), (361, 304, 362), (353, 363, 354), (368, 367, 355), (320, 319, 316), (381, 378, 379), (416, 418, 417), (422, 440, 423), (428, 442, 430), (477, 476, 480), (484, 483, 486), (489, 487, 488), (859, 860, 862), (861, 860, 894), (895, 897, 896), (901, 898, 899), (882, 900, 884), (910, 893, 891), (879, 880, 917), (923, 924, 921), (966, 947, 964), (970, 973, 972), (1183, 1181, 1186), (1185, 1184, 2), (90, 91, 89), (109, 110, 108), (328, 323, 324), (991, 1000, 990), (999, 1000, 998), (1004, 1005, 1003), (1025, 1026, 1024), (189, 270, 191), (189, 191, 188), (271, 193, 192), (271, 192, 190), (14, 272, 11), (14, 11, 12), (18, 13, 15), (18, 15, 16), (22, 17, 19), (22, 19, 20), (24, 21, 23), (24, 23, 26), (25, 28, 27), (25, 27, 29), (31, 32, 30), (31, 30, 33), (35, 36, 34), (35, 34, 37), (39, 40, 38), (39, 38, 41), (43, 44, 42), (43, 42, 45), (47, 48, 46), (47, 46, 49), (51, 52, 50), (51, 50, 53), (55, 56, 54), (55, 54, 57), (59, 60, 58), (59, 58, 61), (63, 64, 62), (63, 62, 65), (67, 68, 66), (67, 66, 69), (71, 72, 70), (71, 70, 73), (75, 76, 74), (75, 74, 79), (85, 77, 82), (85, 82, 84), (95, 83, 92), (95, 92, 93), (99, 94, 96), (99, 96, 97), (103, 98, 100), (103, 100, 101), (107, 102, 104), (107, 104, 105), (115, 106, 114), (115, 114, 117), (116, 119, 118), (116, 118, 243), (151, 244, 242), (151, 242, 153), (167, 177, 165), (167, 165, 152), (179, 166, 178), (179, 178, 180), (186, 181, 187), (186, 187, 162), (221, 131, 222), (221, 222, 170), (223, 130, 129), (223, 129, 255), (128, 142, 140), (128, 140, 141), (168, 233, 232), (168, 232, 169), (159, 145, 158), (159, 158, 160), (126, 161, 127), (126, 127, 125), (138, 124, 171), (138, 171, 139), (132, 156, 157), (132, 157, 133), (122, 123, 148), (122, 148, 121), (135, 172, 137), (135, 137, 134), (136, 120, 173), (136, 173, 175), (149, 176, 174), (149, 174, 147), (250, 154, 155), (250, 155, 249), (216, 247, 248), (216, 248, 251), (300, 252, 299), (298, 300, 299), (298, 277, 300), (283, 300, 277), (203, 202, 224), (202, 203, 201), (202, 201, 204), (202, 204, 207), (220, 237, 229), (220, 229, 254), (229, 257, 254), (257, 229, 258), (217, 234, 235), (231, 234, 217), (230, 256, 282), (228, 282, 256), (207, 150, 227), (150, 207, 164), (240, 182, 241), (241, 182, 267), (241, 267, 261), (267, 182, 266), (239, 194, 273), (274, 273, 194), (273, 274, 196), (184, 183, 260), (184, 185, 183), (184, 259, 185), (264, 265, 263), (264, 263, 269), (275, 276, 213), (275, 238, 276), (226, 276, 238), (226, 290, 276), (290, 226, 291), (290, 291, 289), (209, 212, 281), (209, 281, 211), (211, 214, 209), (211, 280, 214), (282, 208, 210), (282, 210, 279), (199, 278, 200), (199, 205, 278), (206, 205, 199), (206, 198, 205), (163, 198, 206), (163, 206, 245), (246, 163, 245), (246, 245, 346), (346, 347, 246), (346, 345, 347), (288, 347, 345), (288, 287, 347), (310, 306, 305), (310, 305, 349), (349, 305, 302), (349, 302, 348), (348, 342, 349), (348, 344, 342), (337, 309, 308), (337, 308, 338), (337, 338, 336), (337, 336, 340), (311, 312, 307), (311, 307, 321), (297, 311, 321), (343, 297, 321), (343, 321, 326), (343, 326, 322), (293, 292, 294), (293, 294, 351), (351, 294, 301), (351, 301, 303), (303, 301, 333), (303, 333, 334), (334, 333, 341), (334, 341, 335), (314, 352, 315), (314, 315, 313), (331, 332, 330), (331, 330, 339), (372, 317, 318), (372, 318, 296), (411, 285, 408), (408, 406, 411), (407, 406, 408), (407, 408, 405), (413, 373, 286), (413, 421, 373), (295, 373, 421), (295, 421, 424), (412, 424, 421), (412, 429, 424), (424, 429, 443), (443, 429, 435), (420, 421, 413), (436, 421, 420), (414, 421, 436), (427, 421, 414), (412, 421, 427), (412, 427, 431), (431, 425, 412), (412, 425, 429), (425, 419, 429), (435, 429, 419), (375, 377, 376), (377, 374, 376), (377, 284, 374), (374, 284, 409), (374, 409, 410), (410, 409, 432), (385, 380, 382), (385, 382, 383), (389, 384, 386), (389, 386, 387), (388, 426, 404), (388, 438, 426), (426, 438, 437), (441, 415, 434), (441, 434, 433), (445, 444, 439), (445, 439, 448), (456, 454, 475), (456, 453, 454), (458, 457, 460), (458, 460, 459), (463, 462, 465), (463, 465, 464), (464, 461, 463), (461, 450, 463), (461, 471, 450), (450, 471, 469), (469, 471, 473), (474, 469, 473), (511, 469, 474), (511, 512, 469), (512, 451, 469), (469, 451, 452), (452, 451, 449), (451, 447, 449), (451, 446, 447), (478, 446, 451), (507, 512, 511), (507, 519, 512), (510, 512, 519), (512, 510, 500), (512, 500, 451), (491, 451, 500), (491, 490, 451), (451, 490, 478), (493, 478, 490), (493, 490, 496), (519, 507, 499), (519, 499, 518), (519, 518, 510), (510, 518, 506), (517, 510, 506), (517, 520, 510), (520, 500, 510), (492, 496, 490), (491, 492, 490), (485, 492, 491), (491, 482, 485), (466, 467, 468), (467, 466, 472), (472, 466, 455), (495, 472, 455), (501, 472, 495), (495, 508, 501), (495, 509, 508), (509, 498, 508), (509, 495, 497), (497, 502, 509), (495, 494, 497), (470, 484, 475), (484, 470, 479), (484, 479, 481), (521, 514, 513), (521, 513, 523), (542, 521, 523), (542, 523, 543), (558, 542, 543), (558, 543, 559), (560, 558, 559), (560, 559, 582), (537, 528, 529), (537, 529, 535), (568, 537, 535), (568, 535, 567), (571, 568, 567), (571, 567, 553), (554, 571, 553), (554, 553, 555), (549, 550, 551), (549, 552, 550), (552, 534, 550), (552, 536, 534), (536, 527, 534), (536, 532, 527), (532, 503, 527), (527, 503, 516), (527, 516, 522), (544, 527, 522), (544, 522, 545), (570, 544, 545), (532, 505, 503), (504, 503, 505), (504, 516, 503), (570, 545, 580), (569, 570, 580), (569, 580, 579), (564, 581, 565), (564, 561, 581), (561, 541, 581), (561, 538, 541), (538, 525, 541), (538, 524, 525), (524, 515, 525), (525, 515, 526), (525, 526, 533), (539, 525, 533), (539, 533, 540), (566, 539, 540), (524, 531, 515), (515, 531, 530), (515, 530, 526), (566, 540, 557), (547, 566, 557), (547, 557, 572), (563, 548, 573), (574, 563, 573), (576, 563, 574), (574, 578, 576), (573, 556, 574), (546, 556, 573), (583, 562, 575), (583, 575, 577), (584, 587, 586), (584, 586, 589), (590, 588, 585), (590, 585, 591), (593, 592, 595), (593, 595, 594), (599, 596, 598), (599, 598, 601), (602, 597, 600), (602, 600, 604), (606, 603, 607), (606, 607, 605), (609, 608, 611), (609, 611, 610), (614, 616, 615), (614, 615, 617), (618, 612, 613), (618, 613, 621), (622, 619, 620), (622, 620, 625), (628, 623, 627), (627, 629, 628), (627, 626, 629), (624, 629, 626), (631, 630, 633), (631, 633, 632), (637, 634, 635), (637, 635, 638), (638, 635, 636), (638, 636, 641), (643, 639, 640), (643, 640, 642), (643, 642, 645), (643, 645, 644), (647, 646, 649), (647, 649, 648), (650, 647, 648), (650, 648, 653), (652, 651, 655), (652, 655, 656), (655, 657, 656), (655, 654, 657), (658, 663, 664), (664, 663, 718), (662, 664, 718), (662, 718, 669), (669, 666, 662), (669, 667, 666), (669, 681, 667), (663, 708, 718), (718, 708, 702), (718, 702, 725), (669, 718, 725), (669, 725, 680), (669, 680, 681), (679, 681, 680), (679, 680, 678), (674, 679, 678), (674, 665, 679), (689, 725, 702), (698, 725, 689), (678, 725, 698), (678, 680, 725), (677, 698, 689), (696, 698, 677), (674, 698, 696), (674, 678, 698), (696, 677, 697), (719, 661, 659), (719, 659, 710), (709, 719, 710), (709, 710, 699), (676, 660, 668), (676, 668, 675), (675, 687, 676), (675, 727, 687), (688, 687, 727), (688, 686, 687), (720, 686, 688), (720, 726, 686), (705, 715, 714), (705, 714, 704), (723, 705, 704), (723, 704, 724), (703, 723, 724), (703, 724, 713), (690, 703, 713), (690, 692, 703), (691, 692, 690), (691, 693, 692), (707, 716, 670), (707, 682, 716), (707, 684, 682), (683, 682, 684), (671, 694, 706), (706, 694, 695), (706, 695, 717), (672, 760, 712), (721, 712, 760), (721, 722, 712), (737, 673, 745), (744, 737, 745), (744, 738, 737), (746, 738, 744), (701, 711, 682), (701, 700, 711), (701, 685, 700), (739, 761, 767), (739, 767, 740), (740, 741, 739), (756, 785, 775), (775, 774, 756), (775, 773, 774), (772, 774, 773), (733, 755, 751), (733, 751, 731), (730, 728, 742), (730, 742, 748), (748, 742, 747), (748, 747, 749), (735, 750, 743), (735, 743, 729), (735, 729, 732), (735, 732, 762), (792, 794, 793), (792, 793, 791), (789, 792, 791), (789, 791, 736), (769, 734, 771), (769, 771, 790), (771, 770, 790), (771, 768, 770), (778, 780, 779), (778, 779, 777), (784, 776, 781), (784, 781, 782), (786, 783, 788), (786, 788, 787), (798, 766, 795), (798, 795, 796), (824, 797, 821), (824, 821, 822), (801, 823, 799), (801, 799, 800), (838, 846, 841), (841, 846, 809), (843, 841, 809), (843, 809, 844), (858, 844, 809), (858, 802, 844), (805, 802, 858), (846, 850, 809), (809, 850, 856), (809, 856, 858), (804, 858, 856), (810, 858, 804), (805, 858, 810), (810, 845, 805), (810, 852, 845), (852, 810, 853), (852, 853, 851), (853, 810, 804), (815, 837, 839), (815, 839, 828), (806, 815, 828), (806, 828, 803), (830, 842, 840), (830, 840, 829), (830, 829, 817), (830, 817, 811), (807, 811, 817), (807, 816, 811), (854, 816, 807), (854, 831, 816), (835, 808, 855), (835, 855, 836), (832, 834, 857), (832, 857, 833), (914, 883, 885), (914, 885, 915), (903, 902, 905), (903, 905, 904), (887, 886, 888), (887, 888, 916), (906, 889, 908), (906, 908, 907), (920, 890, 1008), (918, 920, 1008), (918, 954, 920), (953, 920, 954), (977, 956, 892), (956, 977, 967), (956, 967, 955), (956, 955, 960), (909, 879, 922), (909, 922, 881), (922, 979, 881), (979, 922, 980), (924, 913, 878), (911, 913, 924), (912, 925, 995), (921, 995, 925), (960, 933, 932), (933, 960, 936), (940, 928, 944), (944, 928, 927), (944, 927, 943), (927, 928, 985), (939, 965, 971), (970, 971, 965), (971, 970, 974), (945, 926, 942), (945, 941, 926), (945, 946, 941), (948, 986, 949), (948, 949, 947), (968, 975, 969), (968, 981, 975), (934, 975, 981), (934, 951, 975), (951, 934, 950), (951, 950, 952), (993, 978, 976), (993, 976, 984), (984, 983, 993), (984, 982, 983), (995, 994, 938), (995, 938, 996), (989, 997, 987), (989, 1001, 997), (1002, 1001, 989), (1002, 988, 1001), (931, 988, 1002), (931, 1002, 935), (937, 931, 935), (937, 935, 919), (919, 1007, 937), (919, 929, 1007), (930, 1007, 929), (930, 1006, 1007), (1011, 1098, 1014), (1098, 1088, 1014), (1088, 1098, 1089), (1089, 1098, 1096), (1098, 1095, 1096), (1015, 1009, 1013), (1084, 1015, 1013), (1084, 1013, 1087), (1085, 1084, 1087), (1085, 1086, 1084), (1080, 1086, 1085), (1087, 1013, 1012), (1012, 1013, 1010), (1083, 1085, 1087), (1083, 1081, 1085), (1016, 1093, 1019), (1016, 1092, 1093), (1092, 1094, 1093), (1094, 1090, 1093), (1092, 1091, 1094), (1018, 1017, 1099), (1018, 1099, 1097), (1102, 1097, 1099), (1102, 1099, 1100), (1032, 1022, 1027), (1032, 1031, 1022), (1034, 1031, 1032), (1034, 1029, 1031), (1030, 1112, 1028), (1030, 1114, 1112), (1114, 1111, 1112), (1114, 1109, 1111), (1035, 1033, 1038), (1053, 1035, 1038), (1058, 1053, 1038), (1055, 1053, 1058), (1055, 1058, 1048), (1055, 1048, 1049), (1134, 1055, 1049), (1134, 1131, 1055), (1144, 1131, 1134), (1070, 1058, 1038), (1058, 1070, 1068), (1058, 1068, 1056), (1070, 1038, 1036), (1070, 1036, 1037), (1070, 1037, 1065), (1070, 1065, 1067), (1070, 1067, 1068), (1038, 1082, 1036), (1037, 1036, 1082), (1037, 1082, 1077), (1039, 1037, 1077), (1064, 1037, 1039), (1064, 1065, 1037), (1066, 1065, 1064), (1066, 1067, 1065), (1038, 1060, 1082), (1060, 1062, 1082), (1059, 1062, 1060), (1059, 1057, 1062), (1041, 1057, 1059), (1041, 1040, 1057), (1039, 1077, 1075), (1075, 1077, 1076), (1075, 1076, 1078), (1078, 1076, 1069), (1078, 1069, 1071), (1071, 1069, 1043), (1071, 1043, 1046), (1079, 1076, 1077), (1076, 1079, 1047), (1076, 1047, 1050), (1047, 1045, 1050), (1047, 1044, 1045), (1079, 1077, 1082), (1144, 1134, 1142), (1144, 1142, 1140), (1144, 1140, 1150), (1145, 1144, 1150), (1145, 1150, 1120), (1119, 1145, 1120), (1122, 1119, 1120), (1120, 1150, 1159), (1120, 1159, 1121), (1120, 1121, 1175), (1120, 1175, 1151), (1154, 1151, 1175), (1148, 1151, 1154), (1150, 1160, 1159), (1162, 1159, 1160), (1162, 1157, 1159), (1159, 1157, 1123), (1159, 1123, 1121), (1175, 1121, 1123), (1175, 1123, 1173), (1173, 1172, 1175), (1150, 1147, 1160), (1173, 1174, 1172), (1161, 1172, 1174), (1161, 1174, 1163), (1161, 1163, 1137), (1161, 1137, 1139), (1157, 1162, 1158), (1157, 1158, 1156), (1157, 1156, 1126), (1157, 1126, 1123), (1171, 1123, 1126), (1171, 1126, 1169), (1169, 1168, 1171), (1169, 1170, 1168), (1170, 1133, 1168), (1170, 1135, 1133), (1138, 1133, 1135), (1138, 1135, 1136), (1148, 1154, 1149), (1125, 1148, 1149), (1125, 1149, 1127), (1061, 1153, 1063), (1061, 1167, 1153), (1155, 1153, 1167), (1155, 1152, 1153), (1061, 1042, 1167), (1042, 1074, 1167), (1074, 1165, 1167), (1165, 1164, 1167), (1164, 1124, 1167), (1124, 1155, 1167), (1074, 1073, 1165), (1073, 1072, 1165), (1165, 1166, 1164), (1132, 1166, 1165), (1110, 1113, 1108), (1110, 1115, 1113), (1118, 1113, 1115), (1118, 1115, 1116), (1143, 1130, 1128), (1143, 1128, 1129), (1143, 1129, 1117), (1143, 1117, 1119), (1141, 1143, 1119), (1143, 1141, 1146), (1052, 1129, 1128), (1052, 1051, 1129), (1051, 1117, 1129), (1051, 1035, 1117), (1035, 1051, 1054), (1054, 1051, 1052), (1176, 1178, 1179), (1176, 1179, 1177), (1182, 1177, 1179), (1182, 1179, 1180), (5, 1, 0), (5, 0, 4), (6, 3, 7), (6, 7, 8), (81, 10, 9), (81, 9, 78), (87, 80, 88), (87, 88, 86), (112, 113, 111), (112, 111, 325), (325, 111, 328), (325, 328, 327), (328, 329, 327), (356, 358, 357), (356, 357, 366), (371, 365, 364), (371, 364, 370), (391, 369, 392), (391, 392, 390), (393, 395, 394), (393, 394, 398), (400, 397, 396), (400, 396, 399), (402, 401, 403), (402, 403, 754), (759, 753, 752), (759, 752, 758), (764, 757, 765), (764, 765, 763), (812, 814, 813), (812, 813, 820), (827, 819, 818), (827, 818, 826), (848, 825, 849), (848, 849, 847), (863, 865, 864), (863, 864, 868), (866, 867, 870), (866, 870, 871), (869, 871, 870), (869, 870, 874), (877, 873, 872), (877, 872, 876), (957, 875, 959), (957, 959, 958), (961, 963, 962), (961, 962, 992), (1104, 1023, 1020), (1104, 1020, 1103), (1101, 1104, 1103), (1101, 1107, 1104), (1105, 1104, 1107), (1105, 1106, 1104), (1021, 1104, 1106), (1021, 1023, 1104)])
me_s4studio_mesh_1.polygons.foreach_set('use_smooth', [True] * 810)
_uv = me_s4studio_mesh_1.uv_layers.new(name='UVMap')
_uv.uv.foreach_set('vector', [0.1954, 0.4936, 0.2243, 0.4936, 0.2107, 0.4936, 0.06779, 0.5699, 0.0442, 0.5586, 0.06266, 0.5361, 0.06266, 0.5361, 0.0442, 0.5586, 0.05352, 0.5436, 0.06658, 0.5731, 0.08381, 0.5749, 0.07623, 0.6495, 0.1011, 0.6504, 0.07473, 0.6815, 0.07623, 0.6495, 0.05177, 0.6495, 0.02302, 0.6815, 0.02302, 0.6381, 0.6465, 0.2284, 0.6336, 0.2452, 0.6472, 0.2333, 0.6472, 0.2333, 0.6336, 0.2452, 0.6474, 0.2425, 0.6474, 0.2425, 0.6336, 0.2452, 0.6438, 0.2525, 0.6373, 0.2664, 0.654, 0.2598, 0.6438, 0.2525, 0.6407, 0.1089, 0.6356, 0.1041, 0.6807, 0.04609, 0.6479, 0.2666, 0.6519, 0.2636, 0.654, 0.2598, 0.6295, 0.03496, 0.6336, 0.0641, 0.6267, 0.06458, 0.6267, 0.06458, 0.5946, 0.01535, 0.6295, 0.03496, 0.6396, 0.2257, 0.6316, 0.2282, 0.6329, 0.2368, 0.5771, 0.285, 0.5786, 0.272, 0.6326, 0.3151, 0.4546, 0.4086, 0.4554, 0.4025, 0.4575, 0.4043, 0.4554, 0.4025, 0.4594, 0.4033, 0.4575, 0.4043, 0.253, 0.2058, 0.2625, 0.1761, 0.2721, 0.2056, 0.2682, 0.166, 0.2625, 0.1761, 0.2564, 0.1659, 0.2682, 0.166, 0.2721, 0.2056, 0.2625, 0.1761, 0.2564, 0.1659, 0.2625, 0.1761, 0.253, 0.2058, 0.1954, 0.4936, 0.2243, 0.4936, 0.2107, 0.4936, 0.06779, 0.5699, 0.0442, 0.5586, 0.06266, 0.5361, 0.06266, 0.5361, 0.0442, 0.5586, 0.05352, 0.5436, 0.06658, 0.5731, 0.08381, 0.5749, 0.07623, 0.6495, 0.1011, 0.6504, 0.07473, 0.6815, 0.07623, 0.6495, 0.05177, 0.6495, 0.02302, 0.6815, 0.02302, 0.6381, 0.2832, 0.6289, 0.2856, 0.6243, 0.2833, 0.5263, 0.3027, 0.5263, 0.3003, 0.6244, 0.3027, 0.6291, 0.4431, 0.6629, 0.4495, 0.6694, 0.4495, 0.6826, 0.4431, 0.6629, 0.4495, 0.6826, 0.4431, 0.6891, 0.3027, 0.5263, 0.3027, 0.6291, 0.3073, 0.6307, 0.2532, 0.2062, 0.2628, 0.1765, 0.2724, 0.206, 0.2685, 0.1664, 0.2628, 0.1765, 0.2566, 0.1663, 0.2685, 0.1664, 0.2724, 0.206, 0.2628, 0.1765, 0.2566, 0.1663, 0.2628, 0.1765, 0.2532, 0.2062, 0.1977, 0.4292, 0.1363, 0.4292, 0.1363, 0.3264, 0.1977, 0.4292, 0.1363, 0.3264, 0.1977, 0.3264, 0.9869, 0.6377, 0.9869, 0.7221, 0.8456, 0.7221, 0.9869, 0.6377, 0.8456, 0.7221, 0.8456, 0.6377, 0.824, 0.8311, 0.8426, 0.8311, 0.8426, 0.8592, 0.824, 0.8311, 0.8426, 0.8592, 0.824, 0.8588, 0.8426, 0.8592, 0.8426, 0.8835, 0.824, 0.8826, 0.8426, 0.8592, 0.824, 0.8826, 0.824, 0.8588, 0.8426, 0.8835, 0.8426, 0.9125, 0.824, 0.9114, 0.8426, 0.8835, 0.824, 0.9114, 0.824, 0.8826, 0.8426, 0.9125, 0.8426, 0.9367, 0.824, 0.9364, 0.8426, 0.9125, 0.824, 0.9364, 0.824, 0.9114, 0.8426, 0.9367, 0.8426, 0.9629, 0.824, 0.9629, 0.8426, 0.9367, 0.824, 0.9629, 0.824, 0.9364, 0.824, 0.8311, 0.8426, 0.8311, 0.8426, 0.8592, 0.824, 0.8311, 0.8426, 0.8592, 0.824, 0.8588, 0.8426, 0.8592, 0.8426, 0.8835, 0.824, 0.8826, 0.8426, 0.8592, 0.824, 0.8826, 0.824, 0.8588, 0.8426, 0.8835, 0.8426, 0.9125, 0.824, 0.9112, 0.8426, 0.8835, 0.824, 0.9112, 0.824, 0.8826, 0.8426, 0.9125, 0.8426, 0.9367, 0.824, 0.9364, 0.8426, 0.9125, 0.824, 0.9364, 0.824, 0.9112, 0.8426, 0.9367, 0.8426, 0.9629, 0.824, 0.9629, 0.8426, 0.9367, 0.824, 0.9629, 0.824, 0.9364, 0.824, 0.8311, 0.8426, 0.8311, 0.8426, 0.8592, 0.824, 0.8311, 0.8426, 0.8592, 0.824, 0.8588, 0.8426, 0.8592, 0.8426, 0.8835, 0.824, 0.8826, 0.8426, 0.8592, 0.824, 0.8826, 0.824, 0.8588, 0.8426, 0.8835, 0.8426, 0.9125, 0.824, 0.9112, 0.8426, 0.8835, 0.824, 0.9112, 0.824, 0.8826, 0.8426, 0.9125, 0.8426, 0.9367, 0.824, 0.9364, 0.8426, 0.9125, 0.824, 0.9364, 0.824, 0.9112, 0.8426, 0.9367, 0.8426, 0.9629, 0.824, 0.9629, 0.8426, 0.9367, 0.824, 0.9629, 0.824, 0.9364, 0.8426, 0.8592, 0.8426, 0.8311, 0.824, 0.8311, 0.8426, 0.8592, 0.824, 0.8311, 0.824, 0.8588, 0.8426, 0.8592, 0.824, 0.8588, 0.824, 0.8826, 0.8426, 0.8592, 0.824, 0.8826, 0.8426, 0.8835, 0.8426, 0.8835, 0.824, 0.8826, 0.824, 0.9114, 0.8426, 0.8835, 0.824, 0.9114, 0.8426, 0.9125, 0.8426, 0.9125, 0.824, 0.9114, 0.824, 0.9364, 0.8426, 0.9125, 0.824, 0.9364, 0.8426, 0.9367, 0.8426, 0.9367, 0.824, 0.9364, 0.824, 0.9629, 0.8426, 0.9367, 0.824, 0.9629, 0.8426, 0.9629, 0.8426, 0.8592, 0.8426, 0.8311, 0.824, 0.8311, 0.8426, 0.8592, 0.824, 0.8311, 0.824, 0.8588, 0.8426, 0.8592, 0.824, 0.8588, 0.824, 0.8826, 0.8426, 0.8592, 0.824, 0.8826, 0.8426, 0.8835, 0.8426, 0.8835, 0.824, 0.8826, 0.824, 0.9112, 0.8426, 0.8835, 0.824, 0.9112, 0.8426, 0.9125, 0.8426, 0.9125, 0.824, 0.9112, 0.824, 0.9364, 0.8426, 0.9125, 0.824, 0.9364, 0.8426, 0.9367, 0.8426, 0.9367, 0.824, 0.9364, 0.824, 0.9629, 0.8426, 0.9367, 0.824, 0.9629, 0.8426, 0.9629, 0.8426, 0.8592, 0.8426, 0.8311, 0.824, 0.8311, 0.8426, 0.8592, 0.824, 0.8311, 0.824, 0.8588, 0.8426, 0.8592, 0.824, 0.8588, 0.824, 0.8826, 0.8426, 0.8592, 0.824, 0.8826, 0.8426, 0.8835, 0.8426, 0.8835, 0.824, 0.8826, 0.824, 0.9112, 0.8426, 0.8835, 0.824, 0.9112, 0.8426, 0.9125, 0.8426, 0.9125, 0.824, 0.9112, 0.824, 0.9364, 0.8426, 0.9125, 0.824, 0.9364, 0.8426, 0.9367, 0.8426, 0.9367, 0.824, 0.9364, 0.824, 0.9629, 0.8426, 0.9367, 0.824, 0.9629, 0.8426, 0.9629, 0.8686, 0.5647, 0.8741, 0.6153, 0.9769, 0.6166, 0.8686, 0.5647, 0.9769, 0.6166, 0.9711, 0.5637, 0.9769, 0.6166, 0.8741, 0.6153, 0.8686, 0.5647, 0.9769, 0.6166, 0.8686, 0.5647, 0.9711, 0.5637, 0.1264, 0.9715, 0.1017, 0.9715, 0.1017, 0.7808, 0.1264, 0.9715, 0.1017, 0.7808, 0.1264, 0.7808, 0.1352, 0.9715, 0.2839, 0.9715, 0.2839, 0.9956, 0.1352, 0.9715, 0.2839, 0.9956, 0.1352, 0.9956, 0.2839, 0.9715, 0.2839, 0.7808, 0.3087, 0.7808, 0.2839, 0.9715, 0.3087, 0.7808, 0.3087, 0.9715, 0.2839, 0.9725, 0.1352, 0.9725, 0.1352, 0.9979, 0.2839, 0.9725, 0.1352, 0.9979, 0.2839, 0.9979, 0.2839, 0.7808, 0.2839, 0.9715, 0.1352, 0.9715, 0.2839, 0.7808, 0.1352, 0.9715, 0.1352, 0.7808, 0.4335, 0.8068, 0.4335, 0.9362, 0.3326, 0.9362, 0.4335, 0.8068, 0.3326, 0.9362, 0.3326, 0.8068, 0.1125, 0.4936, 0.09636, 0.4936, 0.08583, 0.4936, 0.1125, 0.4936, 0.08583, 0.4936, 0.1313, 0.4936, 0.1313, 0.4936, 0.08583, 0.4936, 0.07153, 0.4936, 0.1313, 0.4936, 0.07153, 0.4936, 0.1454, 0.4936, 0.1954, 0.4936, 0.1771, 0.4936, 0.2376, 0.4936, 0.1954, 0.4936, 0.2376, 0.4936, 0.2243, 0.4936, 0.1771, 0.4936, 0.1454, 0.4936, 0.07153, 0.4936, 0.1771, 0.4936, 0.07153, 0.4936, 0.03421, 0.4936, 0.215, 0.6396, 0.1863, 0.6481, 0.1884, 0.5904, 0.2149, 0.59, 0.215, 0.6396, 0.1884, 0.5904, 0.2149, 0.59, 0.24, 0.5874, 0.215, 0.6396, 0.24, 0.6381, 0.215, 0.6396, 0.24, 0.5874, 0.1863, 0.6481, 0.1621, 0.589, 0.1884, 0.5904, 0.1621, 0.589, 0.1863, 0.6481, 0.1594, 0.6411, 0.1621, 0.589, 0.1594, 0.6411, 0.1313, 0.6396, 0.1621, 0.589, 0.1313, 0.6396, 0.1313, 0.584, 0.06779, 0.5699, 0.06266, 0.5361, 0.07708, 0.5361, 0.06779, 0.5699, 0.07708, 0.5361, 0.08281, 0.57, 0.07708, 0.5361, 0.101, 0.5527, 0.08281, 0.57, 0.101, 0.5527, 0.07708, 0.5361, 0.09316, 0.542, 0.08381, 0.5749, 0.1011, 0.6504, 0.07623, 0.6495, 0.1024, 0.5572, 0.1011, 0.6504, 0.08381, 0.5749, 0.04272, 0.563, 0.06658, 0.5731, 0.05177, 0.6495, 0.07623, 0.6495, 0.05177, 0.6495, 0.06658, 0.5731, 0.1313, 0.584, 0.1011, 0.6504, 0.1024, 0.5572, 0.1011, 0.6504, 0.1313, 0.584, 0.1313, 0.6396, 0.2032, 0.7271, 0.1886, 0.6815, 0.24, 0.6815, 0.24, 0.6815, 0.1886, 0.6815, 0.215, 0.6396, 0.24, 0.6815, 0.215, 0.6396, 0.24, 0.6381, 0.215, 0.6396, 0.1886, 0.6815, 0.1863, 0.6481, 0.04426, 0.7271, 0.02302, 0.6815, 0.07473, 0.6815, 0.05177, 0.6495, 0.07473, 0.6815, 0.02302, 0.6815, 0.07473, 0.6815, 0.05177, 0.6495, 0.07623, 0.6495, 0.1886, 0.6815, 0.1594, 0.6411, 0.1863, 0.6481, 0.1886, 0.6815, 0.1313, 0.6396, 0.1594, 0.6411, 0.1886, 0.6815, 0.1328, 0.6815, 0.1313, 0.6396, 0.1011, 0.6504, 0.1313, 0.6396, 0.1328, 0.6815, 0.1011, 0.6504, 0.1328, 0.6815, 0.07473, 0.6815, 0.03421, 0.4936, 0.06543, 0.5112, 0.03421, 0.5112, 0.03421, 0.4936, 0.07153, 0.4936, 0.06543, 0.5112, 0.08583, 0.4936, 0.06543, 0.5112, 0.07153, 0.4936, 0.08583, 0.4936, 0.08583, 0.5112, 0.06543, 0.5112, 0.08583, 0.5112, 0.08583, 0.4936, 0.09636, 0.4936, 0.08583, 0.5112, 0.09636, 0.4936, 0.09636, 0.5112, 0.2243, 0.4936, 0.2376, 0.4936, 0.2376, 0.5112, 0.2243, 0.4936, 0.2376, 0.5112, 0.2243, 0.5112, 0.2243, 0.5112, 0.2107, 0.4936, 0.2243, 0.4936, 0.2243, 0.5112, 0.2107, 0.5112, 0.2107, 0.4936, 0.05177, 0.6495, 0.02302, 0.6381, 0.02519, 0.5874, 0.05177, 0.6495, 0.02519, 0.5874, 0.04272, 0.563, 0.1954, 0.5112, 0.2107, 0.4936, 0.2107, 0.5112, 0.1954, 0.5112, 0.1954, 0.4936, 0.2107, 0.4936, 0.1771, 0.5112, 0.1954, 0.4936, 0.1954, 0.5112, 0.1771, 0.5112, 0.1771, 0.4936, 0.1954, 0.4936, 0.1454, 0.4936, 0.1771, 0.4936, 0.1771, 0.5112, 0.1454, 0.4936, 0.1771, 0.5112, 0.1454, 0.5112, 0.1313, 0.4936, 0.1454, 0.4936, 0.1454, 0.5112, 0.1313, 0.4936, 0.1454, 0.5112, 0.1313, 0.5112, 0.1313, 0.5112, 0.1125, 0.4936, 0.1313, 0.4936, 0.1313, 0.5112, 0.1125, 0.5112, 0.1125, 0.4936, 0.09636, 0.5112, 0.1125, 0.4936, 0.1125, 0.5112, 0.09636, 0.5112, 0.09636, 0.4936, 0.1125, 0.4936, 0.2173, 0.2758, 0.227, 0.2758, 0.2388, 0.3249, 0.2173, 0.2758, 0.2388, 0.3249, 0.2173, 0.374, 0.2173, 0.374, 0.2388, 0.3249, 0.227, 0.374, 0.2173, 0.374, 0.227, 0.374, 0.2388, 0.4236, 0.2388, 0.4236, 0.2173, 0.4727, 0.2173, 0.374, 0.2388, 0.4236, 0.227, 0.4727, 0.2173, 0.4727, 0.4098, 0.8759, 0.4098, 0.8217, 0.3294, 0.8217, 0.4098, 0.8759, 0.3294, 0.8217, 0.3294, 0.8759, 0.4098, 0.8759, 0.3294, 0.8759, 0.3294, 0.9301, 0.4098, 0.8759, 0.3294, 0.9301, 0.4098, 0.9301, 0.2388, 0.3249, 0.227, 0.2758, 0.2173, 0.2758, 0.2388, 0.3249, 0.2173, 0.2758, 0.2173, 0.374, 0.227, 0.374, 0.2388, 0.3249, 0.2173, 0.374, 0.2388, 0.4236, 0.227, 0.374, 0.2173, 0.374, 0.2388, 0.4236, 0.2173, 0.374, 0.2173, 0.4727, 0.2388, 0.4236, 0.2173, 0.4727, 0.227, 0.4727, 0.8474, 0.638, 0.9852, 0.638, 0.9852, 0.6844, 0.8474, 0.638, 0.9852, 0.6844, 0.8474, 0.6844, 0.8474, 0.6844, 0.9852, 0.6844, 0.9852, 0.7308, 0.8474, 0.6844, 0.9852, 0.7308, 0.8474, 0.7308, 0.8474, 0.7308, 0.9852, 0.7308, 0.9852, 0.7772, 0.8474, 0.7308, 0.9852, 0.7772, 0.8474, 0.7772, 0.8474, 0.7772, 0.9852, 0.7772, 0.9852, 0.8236, 0.8474, 0.7772, 0.9852, 0.8236, 0.8474, 0.8236, 0.4903, 0.9814, 0.474, 0.9814, 0.474, 0.723, 0.4903, 0.9814, 0.474, 0.723, 0.4903, 0.723, 0.4903, 0.723, 0.474, 0.723, 0.474, 0.9814, 0.4903, 0.723, 0.474, 0.9814, 0.4903, 0.9814, 0.6329, 0.2368, 0.6336, 0.2452, 0.6465, 0.2284, 0.6329, 0.2368, 0.6465, 0.2284, 0.6396, 0.2257, 0.66, 0.2361, 0.6588, 0.231, 0.6474, 0.2425, 0.6474, 0.2425, 0.657, 0.248, 0.66, 0.2361, 0.654, 0.2598, 0.657, 0.248, 0.6474, 0.2425, 0.654, 0.2598, 0.6474, 0.2425, 0.6438, 0.2525, 0.6845, 0.1847, 0.7086, 0.1024, 0.7079, 0.1364, 0.6845, 0.1847, 0.6312, 0.1503, 0.7086, 0.1024, 0.6807, 0.04609, 0.7086, 0.1024, 0.6312, 0.1503, 0.6807, 0.04609, 0.6312, 0.1503, 0.6407, 0.1089, 0.593, 0.1349, 0.6407, 0.1089, 0.6312, 0.1503, 0.593, 0.1349, 0.6102, 0.07203, 0.6407, 0.1089, 0.6407, 0.1089, 0.6102, 0.07203, 0.6267, 0.06458, 0.6267, 0.06458, 0.6102, 0.07203, 0.5946, 0.01535, 0.6661, 0.2205, 0.6312, 0.1503, 0.6845, 0.1847, 0.625, 0.2256, 0.6312, 0.1503, 0.6661, 0.2205, 0.6008, 0.2186, 0.6312, 0.1503, 0.625, 0.2256, 0.5601, 0.2329, 0.6312, 0.1503, 0.6008, 0.2186, 0.593, 0.1349, 0.6312, 0.1503, 0.5601, 0.2329, 0.593, 0.1349, 0.5601, 0.2329, 0.5581, 0.1717, 0.5581, 0.1717, 0.5494, 0.1167, 0.593, 0.1349, 0.593, 0.1349, 0.5494, 0.1167, 0.6102, 0.07203, 0.5494, 0.1167, 0.5284, 0.05797, 0.6102, 0.07203, 0.5946, 0.01535, 0.6102, 0.07203, 0.5284, 0.05797, 0.6822, 0.2312, 0.6596, 0.2502, 0.6661, 0.2205, 0.6596, 0.2502, 0.625, 0.2256, 0.6661, 0.2205, 0.6596, 0.2502, 0.6298, 0.2617, 0.625, 0.2256, 0.625, 0.2256, 0.6298, 0.2617, 0.5937, 0.2408, 0.625, 0.2256, 0.5937, 0.2408, 0.6008, 0.2186, 0.6008, 0.2186, 0.5937, 0.2408, 0.5601, 0.2329, 0.6479, 0.2666, 0.654, 0.2598, 0.6373, 0.2664, 0.6479, 0.2666, 0.6373, 0.2664, 0.6427, 0.2688, 0.6373, 0.2664, 0.6438, 0.2525, 0.6336, 0.2452, 0.6373, 0.2664, 0.6336, 0.2452, 0.6316, 0.262, 0.6908, 0.207, 0.6845, 0.1847, 0.7079, 0.1364, 0.6908, 0.207, 0.6822, 0.2312, 0.6845, 0.1847, 0.6845, 0.1847, 0.6822, 0.2312, 0.6661, 0.2205, 0.6267, 0.06458, 0.6334, 0.06235, 0.6474, 0.1067, 0.6267, 0.06458, 0.6474, 0.1067, 0.6407, 0.1089, 0.4415, 0.4135, 0.4546, 0.4086, 0.4547, 0.4151, 0.4415, 0.4135, 0.4547, 0.4151, 0.433, 0.4184, 0.433, 0.4184, 0.44, 0.4117, 0.4415, 0.4135, 0.433, 0.4184, 0.4345, 0.4137, 0.44, 0.4117, 0.5453, 0.3075, 0.5644, 0.2819, 0.5771, 0.285, 0.5453, 0.3075, 0.5771, 0.285, 0.5409, 0.3449, 0.5409, 0.3449, 0.5771, 0.285, 0.6326, 0.3151, 0.5409, 0.3449, 0.6326, 0.3151, 0.6484, 0.3782, 0.6484, 0.3782, 0.5771, 0.4155, 0.5409, 0.3449, 0.5771, 0.4155, 0.5173, 0.3794, 0.5409, 0.3449, 0.5771, 0.4155, 0.5225, 0.4561, 0.5173, 0.3794, 0.5173, 0.3794, 0.5225, 0.4561, 0.4725, 0.4297, 0.4725, 0.4297, 0.5225, 0.4561, 0.4812, 0.4529, 0.4623, 0.4443, 0.4725, 0.4297, 0.4812, 0.4529, 0.4309, 0.429, 0.4725, 0.4297, 0.4623, 0.4443, 0.4309, 0.429, 0.4294, 0.4136, 0.4725, 0.4297, 0.4294, 0.4136, 0.4503, 0.2588, 0.4725, 0.4297, 0.4725, 0.4297, 0.4503, 0.2588, 0.5173, 0.3794, 0.5173, 0.3794, 0.4503, 0.2588, 0.5409, 0.3449, 0.4503, 0.2588, 0.5453, 0.3075, 0.5409, 0.3449, 0.4503, 0.2588, 0.5451, 0.203, 0.5453, 0.3075, 0.5375, 0.1335, 0.5451, 0.203, 0.4503, 0.2588, 0.3954, 0.4394, 0.4294, 0.4136, 0.4309, 0.429, 0.3954, 0.4394, 0.3852, 0.4249, 0.4294, 0.4136, 0.3297, 0.3896, 0.4294, 0.4136, 0.3852, 0.4249, 0.4294, 0.4136, 0.3297, 0.3896, 0.3683, 0.3324, 0.4294, 0.4136, 0.3683, 0.3324, 0.4503, 0.2588, 0.3621, 0.241, 0.4503, 0.2588, 0.3683, 0.3324, 0.3621, 0.241, 0.3613, 0.1627, 0.4503, 0.2588, 0.4503, 0.2588, 0.3613, 0.1627, 0.5375, 0.1335, 0.371, 0.1152, 0.5375, 0.1335, 0.3613, 0.1627, 0.371, 0.1152, 0.3613, 0.1627, 0.3052, 0.1548, 0.3852, 0.4249, 0.3954, 0.4394, 0.3832, 0.4438, 0.3852, 0.4249, 0.3832, 0.4438, 0.3392, 0.4308, 0.3852, 0.4249, 0.3392, 0.4308, 0.3297, 0.3896, 0.3297, 0.3896, 0.3392, 0.4308, 0.2552, 0.3992, 0.2626, 0.3331, 0.3297, 0.3896, 0.2552, 0.3992, 0.2626, 0.3331, 0.326, 0.2853, 0.3297, 0.3896, 0.326, 0.2853, 0.3683, 0.3324, 0.3297, 0.3896, 0.3073, 0.1721, 0.3052, 0.1548, 0.3613, 0.1627, 0.3621, 0.241, 0.3073, 0.1721, 0.3613, 0.1627, 0.3541, 0.2664, 0.3073, 0.1721, 0.3621, 0.241, 0.3621, 0.241, 0.3683, 0.3324, 0.3541, 0.2664, 0.4392, 0.4238, 0.4471, 0.4251, 0.4424, 0.4251, 0.4471, 0.4251, 0.4392, 0.4238, 0.4471, 0.422, 0.4471, 0.422, 0.4392, 0.4238, 0.433, 0.4184, 0.4547, 0.4151, 0.4471, 0.422, 0.433, 0.4184, 0.4498, 0.4209, 0.4471, 0.422, 0.4547, 0.4151, 0.4547, 0.4151, 0.4528, 0.4227, 0.4498, 0.4209, 0.4547, 0.4151, 0.4585, 0.4245, 0.4528, 0.4227, 0.4585, 0.4245, 0.4529, 0.425, 0.4528, 0.4227, 0.4585, 0.4245, 0.4547, 0.4151, 0.4626, 0.4149, 0.4626, 0.4149, 0.4651, 0.4198, 0.4585, 0.4245, 0.4547, 0.4151, 0.4578, 0.4115, 0.4626, 0.4149, 0.4427, 0.3982, 0.4546, 0.4086, 0.4415, 0.4135, 0.4546, 0.4086, 0.4427, 0.3982, 0.4445, 0.3954, 0.4546, 0.4086, 0.4445, 0.3954, 0.4554, 0.4025, 0.426, 0.7711, 0.4024, 0.7927, 0.3835, 0.7791, 0.426, 0.7711, 0.3835, 0.7791, 0.391, 0.7538, 0.437, 0.7403, 0.426, 0.7711, 0.391, 0.7538, 0.437, 0.7403, 0.391, 0.7538, 0.3925, 0.7298, 0.4309, 0.7079, 0.437, 0.7403, 0.3925, 0.7298, 0.4309, 0.7079, 0.3925, 0.7298, 0.3889, 0.7055, 0.4137, 0.6828, 0.4309, 0.7079, 0.3889, 0.7055, 0.4137, 0.6828, 0.3889, 0.7055, 0.3849, 0.6818, 0.426, 0.7711, 0.4024, 0.7927, 0.3835, 0.7791, 0.426, 0.7711, 0.3835, 0.7791, 0.391, 0.7538, 0.437, 0.7403, 0.426, 0.7711, 0.391, 0.7538, 0.437, 0.7403, 0.391, 0.7538, 0.3925, 0.7298, 0.4309, 0.7079, 0.437, 0.7403, 0.3925, 0.7298, 0.4309, 0.7079, 0.3925, 0.7298, 0.3889, 0.7055, 0.4137, 0.6828, 0.4309, 0.7079, 0.3889, 0.7055, 0.4137, 0.6828, 0.3889, 0.7055, 0.3849, 0.6818, 0.3849, 0.6818, 0.3484, 0.7055, 0.3548, 0.6818, 0.3849, 0.6818, 0.3889, 0.7055, 0.3484, 0.7055, 0.3889, 0.7055, 0.3456, 0.7298, 0.3484, 0.7055, 0.3889, 0.7055, 0.3925, 0.7298, 0.3456, 0.7298, 0.3925, 0.7298, 0.3493, 0.7538, 0.3456, 0.7298, 0.3925, 0.7298, 0.391, 0.7538, 0.3493, 0.7538, 0.391, 0.7538, 0.3572, 0.7791, 0.3493, 0.7538, 0.3493, 0.7538, 0.3572, 0.7791, 0.3361, 0.7927, 0.3493, 0.7538, 0.3361, 0.7927, 0.3128, 0.7696, 0.3456, 0.7298, 0.3493, 0.7538, 0.3128, 0.7696, 0.3456, 0.7298, 0.3128, 0.7696, 0.302, 0.7387, 0.3484, 0.7055, 0.3456, 0.7298, 0.302, 0.7387, 0.391, 0.7538, 0.3835, 0.7791, 0.3572, 0.7791, 0.4024, 0.7927, 0.3572, 0.7791, 0.3835, 0.7791, 0.4024, 0.7927, 0.3361, 0.7927, 0.3572, 0.7791, 0.3484, 0.7055, 0.302, 0.7387, 0.3086, 0.7066, 0.3548, 0.6818, 0.3484, 0.7055, 0.3086, 0.7066, 0.3548, 0.6818, 0.3086, 0.7066, 0.3261, 0.6828, 0.3849, 0.6818, 0.3484, 0.7055, 0.3548, 0.6818, 0.3849, 0.6818, 0.3889, 0.7055, 0.3484, 0.7055, 0.3889, 0.7055, 0.3456, 0.7298, 0.3484, 0.7055, 0.3889, 0.7055, 0.3925, 0.7298, 0.3456, 0.7298, 0.3925, 0.7298, 0.3493, 0.7538, 0.3456, 0.7298, 0.3925, 0.7298, 0.391, 0.7538, 0.3493, 0.7538, 0.391, 0.7538, 0.3572, 0.7791, 0.3493, 0.7538, 0.3493, 0.7538, 0.3572, 0.7791, 0.3361, 0.7927, 0.3493, 0.7538, 0.3361, 0.7927, 0.3128, 0.7696, 0.3456, 0.7298, 0.3493, 0.7538, 0.3128, 0.7696, 0.3456, 0.7298, 0.3128, 0.7696, 0.302, 0.7387, 0.3484, 0.7055, 0.3456, 0.7298, 0.302, 0.7387, 0.391, 0.7538, 0.3835, 0.7791, 0.3572, 0.7791, 0.3572, 0.7791, 0.3835, 0.7791, 0.4024, 0.7927, 0.3572, 0.7791, 0.4024, 0.7927, 0.3361, 0.7927, 0.3484, 0.7055, 0.302, 0.7387, 0.3086, 0.7066, 0.3548, 0.6818, 0.3484, 0.7055, 0.3086, 0.7066, 0.3548, 0.6818, 0.3086, 0.7066, 0.3261, 0.6828, 0.677, 0.4892, 0.7211, 0.4843, 0.6974, 0.5095, 0.6209, 0.5123, 0.677, 0.4892, 0.6974, 0.5095, 0.6447, 0.4904, 0.677, 0.4892, 0.6209, 0.5123, 0.6209, 0.5123, 0.6276, 0.4951, 0.6447, 0.4904, 0.6974, 0.5095, 0.6209, 0.6302, 0.6209, 0.5123, 0.731, 0.63, 0.6209, 0.6302, 0.6974, 0.5095, 0.5216, 0.9863, 0.5043, 0.9863, 0.5043, 0.7146, 0.5216, 0.9863, 0.5043, 0.7146, 0.5216, 0.7146, 0.6657, 0.7146, 0.6657, 0.9863, 0.6488, 0.9863, 0.6657, 0.7146, 0.6488, 0.9863, 0.6488, 0.7146, 0.6488, 0.9863, 0.5216, 0.9863, 0.5216, 0.7146, 0.6488, 0.9863, 0.5216, 0.7146, 0.6488, 0.7146, 0.6657, 0.7146, 0.6657, 0.6787, 0.7957, 0.6787, 0.6657, 0.7146, 0.7957, 0.6787, 0.7957, 0.7146, 0.6657, 0.9863, 0.6657, 0.7146, 0.7957, 0.7146, 0.6657, 0.9863, 0.7957, 0.7146, 0.7957, 0.9863, 0.8262, 0.3302, 0.8262, 0.3425, 0.8235, 0.3426, 0.8262, 0.3302, 0.8235, 0.3426, 0.8235, 0.3302, 0.8123, 0.3425, 0.8123, 0.3302, 0.8149, 0.3302, 0.8123, 0.3425, 0.8149, 0.3302, 0.8149, 0.3426, 0.8235, 0.3426, 0.8149, 0.3426, 0.8149, 0.3302, 0.8235, 0.3426, 0.8149, 0.3302, 0.8235, 0.3302, 0.8235, 0.3302, 0.8149, 0.3302, 0.8149, 0.3249, 0.8235, 0.3302, 0.8149, 0.3249, 0.8235, 0.3249, 0.8235, 0.3249, 0.8149, 0.3249, 0.8149, 0.3125, 0.8235, 0.3249, 0.8149, 0.3125, 0.8235, 0.3125, 0.8235, 0.3479, 0.8149, 0.3479, 0.8149, 0.3426, 0.8235, 0.3479, 0.8149, 0.3426, 0.8235, 0.3426, 0.1864, 0.1204, 0.1862, 0.1351, 0.1748, 0.1184, 0.1748, 0.1184, 0.1853, 0.09203, 0.1864, 0.1204, 0.1748, 0.1184, 0.1739, 0.1056, 0.1853, 0.09203, 0.1819, 0.0797, 0.1853, 0.09203, 0.1739, 0.1056, 0.1819, 0.0797, 0.1739, 0.1056, 0.1676, 0.1024, 0.1819, 0.0797, 0.1676, 0.1024, 0.1692, 0.07439, 0.8414, 0.3962, 0.8335, 0.396, 0.8357, 0.3731, 0.8414, 0.3962, 0.8357, 0.3731, 0.8435, 0.3737, 0.8435, 0.3737, 0.8357, 0.3731, 0.8383, 0.3452, 0.8435, 0.3737, 0.8383, 0.3452, 0.8461, 0.3458, 0.7982, 0.3432, 0.8011, 0.3811, 0.809, 0.3806, 0.7982, 0.3432, 0.809, 0.3806, 0.8063, 0.3392, 0.7982, 0.3432, 0.8063, 0.3392, 0.8035, 0.3148, 0.7982, 0.3432, 0.8035, 0.3148, 0.7926, 0.3155, 0.836, 0.3733, 0.834, 0.396, 0.8409, 0.3959, 0.836, 0.3733, 0.8409, 0.3959, 0.8432, 0.3737, 0.8383, 0.3452, 0.836, 0.3733, 0.8432, 0.3737, 0.8383, 0.3452, 0.8432, 0.3737, 0.8461, 0.3458, 0.809, 0.3806, 0.8011, 0.3811, 0.7984, 0.3434, 0.809, 0.3806, 0.7984, 0.3434, 0.8061, 0.3394, 0.7984, 0.3434, 0.803, 0.3157, 0.8061, 0.3394, 0.7984, 0.3434, 0.7931, 0.3159, 0.803, 0.3157, 0.02175, 0.09852, 0.01511, 0.1286, 0.06646, 0.09852, 0.06646, 0.09852, 0.01511, 0.1286, 0.06646, 0.1573, 0.1421, 0.09849, 0.06646, 0.09852, 0.06646, 0.1573, 0.1421, 0.09849, 0.06646, 0.1573, 0.1421, 0.1573, 0.1421, 0.1573, 0.1868, 0.09849, 0.1421, 0.09849, 0.1421, 0.1573, 0.1868, 0.1573, 0.1868, 0.09849, 0.1421, 0.1573, 0.1868, 0.1688, 0.1868, 0.1573, 0.01511, 0.1286, 0.021, 0.1573, 0.06646, 0.1573, 0.06646, 0.1573, 0.021, 0.1573, 0.0203, 0.1685, 0.06646, 0.1573, 0.0203, 0.1685, 0.06646, 0.1688, 0.1421, 0.1573, 0.06646, 0.1573, 0.06646, 0.1688, 0.1421, 0.1573, 0.06646, 0.1688, 0.1421, 0.1688, 0.1421, 0.1573, 0.1421, 0.1688, 0.1868, 0.1688, 0.1868, 0.2168, 0.1868, 0.1688, 0.1421, 0.1688, 0.1868, 0.2168, 0.1421, 0.1688, 0.1421, 0.2168, 0.1421, 0.2294, 0.1868, 0.2168, 0.1421, 0.2168, 0.1421, 0.2294, 0.1868, 0.2294, 0.1868, 0.2168, 0.01463, 0.1926, 0.06646, 0.1688, 0.0203, 0.1685, 0.06646, 0.2168, 0.06646, 0.1688, 0.01463, 0.1926, 0.1421, 0.2168, 0.06646, 0.1688, 0.06646, 0.2168, 0.1421, 0.2168, 0.1421, 0.1688, 0.06646, 0.1688, 0.02124, 0.2168, 0.06646, 0.2168, 0.01463, 0.1926, 0.06646, 0.2294, 0.06646, 0.2168, 0.02124, 0.2168, 0.1421, 0.2294, 0.06646, 0.2168, 0.06646, 0.2294, 0.1421, 0.2294, 0.1421, 0.2168, 0.06646, 0.2168, 0.06646, 0.2294, 0.02124, 0.2168, 0.02136, 0.2294, 0.01173, 0.1926, 0.01177, 0.2168, 0.02124, 0.2168, 0.01173, 0.1926, 0.02124, 0.2168, 0.01463, 0.1926, 0.01173, 0.1685, 0.01173, 0.1926, 0.01463, 0.1926, 0.01173, 0.1685, 0.01463, 0.1926, 0.0203, 0.1685, 0.2228, 0.1513, 0.2206, 0.09885, 0.1868, 0.09849, 0.2228, 0.1513, 0.1868, 0.09849, 0.1868, 0.1573, 0.1868, 0.1573, 0.2252, 0.1656, 0.2228, 0.1513, 0.1868, 0.1573, 0.1868, 0.1688, 0.2252, 0.1656, 0.1868, 0.2168, 0.2252, 0.1656, 0.1868, 0.1688, 0.1868, 0.2168, 0.2227, 0.2259, 0.2252, 0.1656, 0.1868, 0.2294, 0.2227, 0.2259, 0.1868, 0.2168, 0.1868, 0.2294, 0.2191, 0.2316, 0.2227, 0.2259, 0.8568, 0.09668, 0.8587, 0.06838, 0.8673, 0.06838, 0.8568, 0.09668, 0.8673, 0.06838, 0.8673, 0.09843, 0.8573, 0.1165, 0.8568, 0.09668, 0.8673, 0.09843, 0.8573, 0.1165, 0.8673, 0.09843, 0.8673, 0.1166, 0.8574, 0.1644, 0.8573, 0.1165, 0.8673, 0.1166, 0.8574, 0.1644, 0.8673, 0.1166, 0.8673, 0.1659, 0.8673, 0.1716, 0.8574, 0.1644, 0.8673, 0.1659, 0.8673, 0.1716, 0.8576, 0.1727, 0.8574, 0.1644, 0.8673, 0.1991, 0.8576, 0.1727, 0.8673, 0.1716, 0.8673, 0.1991, 0.8587, 0.1991, 0.8576, 0.1727, 0.851, 0.112, 0.8459, 0.1166, 0.8459, 0.09843, 0.851, 0.112, 0.8459, 0.1659, 0.8459, 0.1166, 0.851, 0.112, 0.8509, 0.1706, 0.8459, 0.1659, 0.8513, 0.1726, 0.8459, 0.1659, 0.8509, 0.1706, 0.851, 0.112, 0.8459, 0.09843, 0.8515, 0.09873, 0.8515, 0.09873, 0.8459, 0.09843, 0.8459, 0.06838, 0.8515, 0.09873, 0.8459, 0.06838, 0.852, 0.06838, 0.851, 0.112, 0.8515, 0.09873, 0.8568, 0.09668, 0.852, 0.06838, 0.8568, 0.09668, 0.8515, 0.09873, 0.852, 0.06838, 0.8587, 0.06838, 0.8568, 0.09668, 0.851, 0.112, 0.8568, 0.09668, 0.8573, 0.1165, 0.8574, 0.1644, 0.851, 0.112, 0.8573, 0.1165, 0.8574, 0.1644, 0.8509, 0.1706, 0.851, 0.112, 0.8513, 0.1726, 0.8509, 0.1706, 0.8574, 0.1644, 0.8513, 0.1726, 0.8459, 0.1716, 0.8459, 0.1659, 0.8513, 0.1726, 0.8459, 0.1991, 0.8459, 0.1716, 0.8513, 0.1726, 0.852, 0.1991, 0.8459, 0.1991, 0.8576, 0.1727, 0.8587, 0.1991, 0.852, 0.1991, 0.8576, 0.1727, 0.852, 0.1991, 0.8513, 0.1726, 0.8513, 0.1726, 0.8574, 0.1644, 0.8576, 0.1727, 0.1864, 0.1204, 0.1862, 0.1351, 0.1748, 0.1184, 0.1748, 0.1184, 0.1853, 0.09203, 0.1864, 0.1204, 0.1748, 0.1184, 0.1739, 0.1056, 0.1853, 0.09203, 0.1819, 0.0797, 0.1853, 0.09203, 0.1739, 0.1056, 0.1819, 0.0797, 0.1739, 0.1056, 0.1676, 0.1024, 0.1819, 0.0797, 0.1676, 0.1024, 0.1692, 0.07439, 0.8414, 0.3962, 0.8335, 0.396, 0.8357, 0.3731, 0.8414, 0.3962, 0.8357, 0.3731, 0.8435, 0.3737, 0.8435, 0.3737, 0.8357, 0.3731, 0.8383, 0.3452, 0.8435, 0.3737, 0.8383, 0.3452, 0.8461, 0.3458, 0.7982, 0.3432, 0.8011, 0.3811, 0.809, 0.3806, 0.7982, 0.3432, 0.809, 0.3806, 0.8063, 0.3392, 0.7982, 0.3432, 0.8063, 0.3392, 0.8035, 0.3148, 0.7982, 0.3432, 0.8035, 0.3148, 0.7926, 0.3155, 0.836, 0.3733, 0.834, 0.396, 0.8409, 0.3959, 0.836, 0.3733, 0.8409, 0.3959, 0.8432, 0.3737, 0.8383, 0.3452, 0.836, 0.3733, 0.8432, 0.3737, 0.8383, 0.3452, 0.8432, 0.3737, 0.8461, 0.3458, 0.809, 0.3806, 0.8011, 0.3811, 0.7984, 0.3434, 0.809, 0.3806, 0.7984, 0.3434, 0.8061, 0.3394, 0.7984, 0.3434, 0.803, 0.3157, 0.8061, 0.3394, 0.7984, 0.3434, 0.7931, 0.3159, 0.803, 0.3157, 0.8262, 0.3302, 0.8262, 0.3425, 0.8235, 0.3426, 0.8262, 0.3302, 0.8235, 0.3426, 0.8235, 0.3302, 0.8123, 0.3425, 0.8123, 0.3302, 0.8149, 0.3302, 0.8123, 0.3425, 0.8149, 0.3302, 0.8149, 0.3426, 0.8235, 0.3426, 0.8149, 0.3426, 0.8149, 0.3302, 0.8235, 0.3426, 0.8149, 0.3302, 0.8235, 0.3302, 0.8235, 0.3302, 0.8149, 0.3302, 0.8149, 0.3249, 0.8235, 0.3302, 0.8149, 0.3249, 0.8235, 0.3249, 0.8235, 0.3249, 0.8149, 0.3249, 0.8149, 0.3125, 0.8235, 0.3249, 0.8149, 0.3125, 0.8235, 0.3125, 0.8235, 0.3479, 0.8149, 0.3479, 0.8149, 0.3426, 0.8235, 0.3479, 0.8149, 0.3426, 0.8235, 0.3426, 0.02175, 0.09852, 0.01511, 0.1286, 0.06646, 0.09852, 0.06646, 0.09852, 0.01511, 0.1286, 0.06646, 0.1573, 0.1868, 0.09849, 0.06646, 0.09852, 0.06646, 0.1573, 0.1868, 0.09849, 0.06646, 0.1573, 0.1868, 0.1573, 0.06646, 0.1688, 0.1868, 0.1573, 0.06646, 0.1573, 0.06646, 0.1688, 0.1868, 0.1688, 0.1868, 0.1573, 0.1868, 0.2168, 0.1868, 0.1688, 0.06646, 0.1688, 0.01511, 0.1286, 0.021, 0.1573, 0.06646, 0.1573, 0.06646, 0.1573, 0.021, 0.1573, 0.0203, 0.1685, 0.06646, 0.1573, 0.0203, 0.1685, 0.06646, 0.1688, 0.01463, 0.1926, 0.06646, 0.1688, 0.0203, 0.1685, 0.06646, 0.2168, 0.06646, 0.1688, 0.01463, 0.1926, 0.1868, 0.2168, 0.06646, 0.1688, 0.06646, 0.2168, 0.06646, 0.2168, 0.1868, 0.2294, 0.1868, 0.2168, 0.06646, 0.2168, 0.06646, 0.2294, 0.1868, 0.2294, 0.06646, 0.2294, 0.06646, 0.2168, 0.02124, 0.2168, 0.06646, 0.2294, 0.02124, 0.2168, 0.02136, 0.2294, 0.02124, 0.2168, 0.06646, 0.2168, 0.01463, 0.1926, 0.01173, 0.1926, 0.01177, 0.2168, 0.02124, 0.2168, 0.01173, 0.1926, 0.02124, 0.2168, 0.01463, 0.1926, 0.01173, 0.1685, 0.01173, 0.1926, 0.01463, 0.1926, 0.01173, 0.1685, 0.01463, 0.1926, 0.0203, 0.1685, 0.2228, 0.1513, 0.2206, 0.09885, 0.1868, 0.09849, 0.2228, 0.1513, 0.1868, 0.09849, 0.1868, 0.1573, 0.2228, 0.1513, 0.1868, 0.1573, 0.1868, 0.1688, 0.2228, 0.1513, 0.1868, 0.1688, 0.2252, 0.1656, 0.1868, 0.2168, 0.2252, 0.1656, 0.1868, 0.1688, 0.1868, 0.2168, 0.2227, 0.2259, 0.2252, 0.1656, 0.1868, 0.2294, 0.2227, 0.2259, 0.1868, 0.2168, 0.1868, 0.2294, 0.2191, 0.2316, 0.2227, 0.2259, 0.2386, 0.1659, 0.2337, 0.08319, 0.2456, 0.08307, 0.2386, 0.1659, 0.2456, 0.08307, 0.2505, 0.166, 0.2564, 0.1659, 0.2572, 0.07393, 0.2728, 0.0793, 0.2564, 0.1659, 0.2728, 0.0793, 0.2682, 0.166, 0.1125, 0.4936, 0.09636, 0.4936, 0.08583, 0.4936, 0.1125, 0.4936, 0.08583, 0.4936, 0.1313, 0.4936, 0.1313, 0.4936, 0.08583, 0.4936, 0.07153, 0.4936, 0.1313, 0.4936, 0.07153, 0.4936, 0.1454, 0.4936, 0.1954, 0.4936, 0.1771, 0.4936, 0.2376, 0.4936, 0.1954, 0.4936, 0.2376, 0.4936, 0.2243, 0.4936, 0.1771, 0.4936, 0.1454, 0.4936, 0.07153, 0.4936, 0.1771, 0.4936, 0.07153, 0.4936, 0.03421, 0.4936, 0.215, 0.6396, 0.1863, 0.6481, 0.1884, 0.5904, 0.2149, 0.59, 0.215, 0.6396, 0.1884, 0.5904, 0.2149, 0.59, 0.24, 0.5874, 0.215, 0.6396, 0.24, 0.6381, 0.215, 0.6396, 0.24, 0.5874, 0.1863, 0.6481, 0.1621, 0.589, 0.1884, 0.5904, 0.1621, 0.589, 0.1863, 0.6481, 0.1594, 0.6411, 0.1621, 0.589, 0.1594, 0.6411, 0.1313, 0.6396, 0.1621, 0.589, 0.1313, 0.6396, 0.1313, 0.584, 0.06779, 0.5699, 0.06266, 0.5361, 0.07708, 0.5361, 0.06779, 0.5699, 0.07708, 0.5361, 0.08281, 0.57, 0.07708, 0.5361, 0.101, 0.5527, 0.08281, 0.57, 0.101, 0.5527, 0.07708, 0.5361, 0.09316, 0.542, 0.08381, 0.5749, 0.1011, 0.6504, 0.07623, 0.6495, 0.1024, 0.5572, 0.1011, 0.6504, 0.08381, 0.5749, 0.04272, 0.563, 0.06658, 0.5731, 0.05177, 0.6495, 0.07623, 0.6495, 0.05177, 0.6495, 0.06658, 0.5731, 0.1313, 0.584, 0.1011, 0.6504, 0.1024, 0.5572, 0.1011, 0.6504, 0.1313, 0.584, 0.1313, 0.6396, 0.2032, 0.7271, 0.1886, 0.6815, 0.24, 0.6815, 0.24, 0.6815, 0.1886, 0.6815, 0.215, 0.6396, 0.24, 0.6815, 0.215, 0.6396, 0.24, 0.6381, 0.215, 0.6396, 0.1886, 0.6815, 0.1863, 0.6481, 0.04426, 0.7271, 0.02302, 0.6815, 0.07473, 0.6815, 0.05177, 0.6495, 0.07473, 0.6815, 0.02302, 0.6815, 0.07473, 0.6815, 0.05177, 0.6495, 0.07623, 0.6495, 0.1886, 0.6815, 0.1594, 0.6411, 0.1863, 0.6481, 0.1886, 0.6815, 0.1313, 0.6396, 0.1594, 0.6411, 0.1886, 0.6815, 0.1328, 0.6815, 0.1313, 0.6396, 0.1011, 0.6504, 0.1313, 0.6396, 0.1328, 0.6815, 0.1011, 0.6504, 0.1328, 0.6815, 0.07473, 0.6815, 0.03421, 0.4936, 0.06543, 0.5112, 0.03421, 0.5112, 0.03421, 0.4936, 0.07153, 0.4936, 0.06543, 0.5112, 0.08583, 0.4936, 0.06543, 0.5112, 0.07153, 0.4936, 0.08583, 0.4936, 0.08583, 0.5112, 0.06543, 0.5112, 0.08583, 0.5112, 0.08583, 0.4936, 0.09636, 0.4936, 0.08583, 0.5112, 0.09636, 0.4936, 0.09636, 0.5112, 0.2243, 0.4936, 0.2376, 0.4936, 0.2376, 0.5112, 0.2243, 0.4936, 0.2376, 0.5112, 0.2243, 0.5112, 0.2243, 0.5112, 0.2107, 0.4936, 0.2243, 0.4936, 0.2243, 0.5112, 0.2107, 0.5112, 0.2107, 0.4936, 0.05177, 0.6495, 0.02302, 0.6381, 0.02519, 0.5874, 0.05177, 0.6495, 0.02519, 0.5874, 0.04272, 0.563, 0.1954, 0.5112, 0.2107, 0.4936, 0.2107, 0.5112, 0.1954, 0.5112, 0.1954, 0.4936, 0.2107, 0.4936, 0.1771, 0.5112, 0.1954, 0.4936, 0.1954, 0.5112, 0.1771, 0.5112, 0.1771, 0.4936, 0.1954, 0.4936, 0.1454, 0.4936, 0.1771, 0.4936, 0.1771, 0.5112, 0.1454, 0.4936, 0.1771, 0.5112, 0.1454, 0.5112, 0.1313, 0.4936, 0.1454, 0.4936, 0.1454, 0.5112, 0.1313, 0.4936, 0.1454, 0.5112, 0.1313, 0.5112, 0.1313, 0.5112, 0.1125, 0.4936, 0.1313, 0.4936, 0.1313, 0.5112, 0.1125, 0.5112, 0.1125, 0.4936, 0.09636, 0.5112, 0.1125, 0.4936, 0.1125, 0.5112, 0.09636, 0.5112, 0.09636, 0.4936, 0.1125, 0.4936, 0.01711, 0.4172, 0.01255, 0.3693, 0.03783, 0.4548, 0.01255, 0.3693, 0.06513, 0.4644, 0.03783, 0.4548, 0.06513, 0.4644, 0.01255, 0.3693, 0.09479, 0.4577, 0.09479, 0.4577, 0.01255, 0.3693, 0.1148, 0.4268, 0.01255, 0.3693, 0.12, 0.3775, 0.1148, 0.4268, 0.8354, 0.2893, 0.8287, 0.2759, 0.8281, 0.2517, 0.8535, 0.292, 0.8354, 0.2893, 0.8281, 0.2517, 0.8535, 0.292, 0.8281, 0.2517, 0.8539, 0.2236, 0.8792, 0.2529, 0.8535, 0.292, 0.8539, 0.2236, 0.8792, 0.2529, 0.8714, 0.2903, 0.8535, 0.292, 0.8781, 0.2771, 0.8714, 0.2903, 0.8792, 0.2529, 0.8539, 0.2236, 0.8281, 0.2517, 0.8316, 0.2264, 0.8316, 0.2264, 0.8281, 0.2517, 0.8286, 0.2327, 0.8762, 0.2275, 0.8792, 0.2529, 0.8539, 0.2236, 0.8762, 0.2275, 0.879, 0.2339, 0.8792, 0.2529, 0.0295, 0.2979, 0.01255, 0.3693, 0.01668, 0.3165, 0.0295, 0.2979, 0.06746, 0.2854, 0.01255, 0.3693, 0.06746, 0.2854, 0.1174, 0.322, 0.01255, 0.3693, 0.1174, 0.322, 0.12, 0.3775, 0.01255, 0.3693, 0.06746, 0.2854, 0.1053, 0.2885, 0.1174, 0.322, 0.01524, 0.04965, 0.004917, 0.01151, 0.1038, 0.01151, 0.01524, 0.04965, 0.1038, 0.01151, 0.1038, 0.04962, 0.1833, 0.04962, 0.1038, 0.04962, 0.1038, 0.01151, 0.1833, 0.04962, 0.1038, 0.01151, 0.1914, 0.01149, 0.4217, 0.01149, 0.3825, 0.04962, 0.384, 0.01149, 0.4217, 0.01149, 0.4262, 0.04962, 0.3825, 0.04962, 0.4738, 0.01149, 0.4262, 0.04962, 0.4217, 0.01149, 0.4738, 0.01149, 0.4779, 0.04962, 0.4262, 0.04962, 0.3825, 0.04962, 0.3305, 0.01149, 0.384, 0.01149, 0.3825, 0.04962, 0.3289, 0.04962, 0.3305, 0.01149, 0.3289, 0.04962, 0.2806, 0.01149, 0.3305, 0.01149, 0.3289, 0.04962, 0.2799, 0.04962, 0.2806, 0.01149, 0.8089, 0.1991, 0.7899, 0.2875, 0.7873, 0.1882, 0.8095, 0.1294, 0.8089, 0.1991, 0.7873, 0.1882, 0.7915, 0.06893, 0.8095, 0.1294, 0.7873, 0.1882, 0.8157, 0.05571, 0.8095, 0.1294, 0.7915, 0.06893, 0.8157, 0.05571, 0.7915, 0.06893, 0.7923, 0.02934, 0.8157, 0.05571, 0.7923, 0.02934, 0.8152, 0.03094, 0.8532, 0.03079, 0.8157, 0.05571, 0.8152, 0.03094, 0.8532, 0.03079, 0.8536, 0.05043, 0.8157, 0.05571, 0.8888, 0.05502, 0.8536, 0.05043, 0.8532, 0.03079, 0.7588, 0.06989, 0.7915, 0.06893, 0.7873, 0.1882, 0.7915, 0.06893, 0.7588, 0.06989, 0.761, 0.02765, 0.7915, 0.06893, 0.761, 0.02765, 0.7923, 0.02934, 0.7588, 0.06989, 0.7873, 0.1882, 0.761, 0.1882, 0.7588, 0.06989, 0.761, 0.1882, 0.7324, 0.1898, 0.7588, 0.06989, 0.7324, 0.1898, 0.7287, 0.07092, 0.7588, 0.06989, 0.7287, 0.07092, 0.735, 0.02582, 0.7588, 0.06989, 0.735, 0.02582, 0.761, 0.02765, 0.7873, 0.1882, 0.76, 0.2432, 0.761, 0.1882, 0.7324, 0.1898, 0.761, 0.1882, 0.76, 0.2432, 0.7324, 0.1898, 0.76, 0.2432, 0.7334, 0.2479, 0.7226, 0.1891, 0.7324, 0.1898, 0.7334, 0.2479, 0.7173, 0.07185, 0.7324, 0.1898, 0.7226, 0.1891, 0.7173, 0.07185, 0.7287, 0.07092, 0.7324, 0.1898, 0.7213, 0.0241, 0.7287, 0.07092, 0.7173, 0.07185, 0.7213, 0.0241, 0.735, 0.02582, 0.7287, 0.07092, 0.7873, 0.1882, 0.7899, 0.2875, 0.76, 0.2432, 0.7899, 0.2875, 0.76, 0.2859, 0.76, 0.2432, 0.7825, 0.3213, 0.76, 0.2859, 0.7899, 0.2875, 0.7825, 0.3213, 0.7627, 0.3198, 0.76, 0.2859, 0.7825, 0.3887, 0.7627, 0.3198, 0.7825, 0.3213, 0.7825, 0.3887, 0.7646, 0.3884, 0.7627, 0.3198, 0.7226, 0.1891, 0.7334, 0.2479, 0.7242, 0.2504, 0.7242, 0.2504, 0.7334, 0.2479, 0.7336, 0.3036, 0.7242, 0.2504, 0.7336, 0.3036, 0.727, 0.3094, 0.727, 0.3094, 0.7336, 0.3036, 0.7336, 0.3537, 0.727, 0.3094, 0.7336, 0.3537, 0.7275, 0.3554, 0.7275, 0.3554, 0.7336, 0.3537, 0.7336, 0.4254, 0.7275, 0.3554, 0.7336, 0.4254, 0.7251, 0.4242, 0.76, 0.302, 0.7336, 0.3036, 0.7334, 0.2479, 0.7336, 0.3036, 0.76, 0.302, 0.76, 0.3631, 0.7336, 0.3036, 0.76, 0.3631, 0.7336, 0.3537, 0.76, 0.3631, 0.7336, 0.4254, 0.7336, 0.3537, 0.76, 0.3631, 0.76, 0.4228, 0.7336, 0.4254, 0.76, 0.302, 0.7334, 0.2479, 0.76, 0.2432, 0.8888, 0.05502, 0.8532, 0.03079, 0.8911, 0.02998, 0.8888, 0.05502, 0.8911, 0.02998, 0.9138, 0.02971, 0.8888, 0.05502, 0.9138, 0.02971, 0.9145, 0.06932, 0.8961, 0.1281, 0.8888, 0.05502, 0.9145, 0.06932, 0.8961, 0.1281, 0.9145, 0.06932, 0.9174, 0.1888, 0.8955, 0.1989, 0.8961, 0.1281, 0.9174, 0.1888, 0.917, 0.2912, 0.8955, 0.1989, 0.9174, 0.1888, 0.9174, 0.1888, 0.9145, 0.06932, 0.9466, 0.06953, 0.9174, 0.1888, 0.9466, 0.06953, 0.9435, 0.1881, 0.9174, 0.1888, 0.9435, 0.1881, 0.9437, 0.2453, 0.9174, 0.1888, 0.9437, 0.2453, 0.917, 0.2912, 0.9437, 0.2885, 0.917, 0.2912, 0.9437, 0.2453, 0.9199, 0.3257, 0.917, 0.2912, 0.9437, 0.2885, 0.9145, 0.06932, 0.9446, 0.02735, 0.9466, 0.06953, 0.9701, 0.02557, 0.9466, 0.06953, 0.9446, 0.02735, 0.9701, 0.02557, 0.9761, 0.07061, 0.9466, 0.06953, 0.9466, 0.06953, 0.9761, 0.07061, 0.9713, 0.1879, 0.9466, 0.06953, 0.9713, 0.1879, 0.9435, 0.1881, 0.9437, 0.2453, 0.9435, 0.1881, 0.9713, 0.1879, 0.9437, 0.2453, 0.9713, 0.1879, 0.9704, 0.2487, 0.9704, 0.2487, 0.9437, 0.3044, 0.9437, 0.2453, 0.9145, 0.06932, 0.9138, 0.02971, 0.9446, 0.02735, 0.9704, 0.2487, 0.9717, 0.3063, 0.9437, 0.3044, 0.9437, 0.3588, 0.9437, 0.3044, 0.9717, 0.3063, 0.9437, 0.3588, 0.9717, 0.3063, 0.9717, 0.3529, 0.9437, 0.3588, 0.9717, 0.3529, 0.9706, 0.4234, 0.9437, 0.3588, 0.9706, 0.4234, 0.9437, 0.4223, 0.9761, 0.07061, 0.9701, 0.02557, 0.9832, 0.02343, 0.9761, 0.07061, 0.9832, 0.02343, 0.9873, 0.07137, 0.9761, 0.07061, 0.9873, 0.07137, 0.9805, 0.1896, 0.9761, 0.07061, 0.9805, 0.1896, 0.9713, 0.1879, 0.9704, 0.2487, 0.9713, 0.1879, 0.9805, 0.1896, 0.9704, 0.2487, 0.9805, 0.1896, 0.9789, 0.2509, 0.9789, 0.2509, 0.9717, 0.3063, 0.9704, 0.2487, 0.9789, 0.2509, 0.978, 0.3092, 0.9717, 0.3063, 0.978, 0.3092, 0.9717, 0.3529, 0.9717, 0.3063, 0.978, 0.3092, 0.9775, 0.355, 0.9717, 0.3529, 0.9706, 0.4234, 0.9717, 0.3529, 0.9775, 0.355, 0.9706, 0.4234, 0.9775, 0.355, 0.9796, 0.4223, 0.9199, 0.3257, 0.9437, 0.2885, 0.9424, 0.3258, 0.9199, 0.3975, 0.9199, 0.3257, 0.9424, 0.3258, 0.9199, 0.3975, 0.9424, 0.3258, 0.9393, 0.3968, 0.763, 0.09182, 0.7454, 0.07891, 0.763, 0.07891, 0.763, 0.09182, 0.7454, 0.1139, 0.7454, 0.07891, 0.7277, 0.09182, 0.7454, 0.07891, 0.7454, 0.1139, 0.7277, 0.09182, 0.7277, 0.07891, 0.7454, 0.07891, 0.763, 0.09182, 0.7629, 0.1271, 0.7454, 0.1139, 0.7629, 0.1271, 0.7628, 0.1455, 0.7454, 0.1139, 0.7628, 0.1455, 0.7455, 0.1798, 0.7454, 0.1139, 0.7455, 0.1798, 0.7279, 0.1458, 0.7454, 0.1139, 0.7279, 0.1458, 0.7277, 0.1267, 0.7454, 0.1139, 0.7277, 0.1267, 0.7277, 0.09182, 0.7454, 0.1139, 0.7628, 0.1455, 0.762, 0.164, 0.7455, 0.1798, 0.762, 0.164, 0.7572, 0.1752, 0.7455, 0.1798, 0.7455, 0.1798, 0.7292, 0.164, 0.7279, 0.1458, 0.7345, 0.1752, 0.7292, 0.164, 0.7455, 0.1798, 0.2799, 0.04962, 0.2411, 0.01149, 0.2806, 0.01149, 0.2799, 0.04962, 0.2368, 0.04962, 0.2411, 0.01149, 0.1914, 0.01149, 0.2411, 0.01149, 0.2368, 0.04962, 0.1914, 0.01149, 0.2368, 0.04962, 0.1833, 0.04962, 0.8983, 0.2638, 0.8976, 0.2967, 0.8528, 0.2986, 0.8983, 0.2638, 0.8528, 0.2986, 0.8534, 0.2646, 0.8983, 0.2638, 0.8534, 0.2646, 0.8547, 0.2149, 0.8983, 0.2638, 0.8547, 0.2149, 0.8955, 0.1989, 0.917, 0.2912, 0.8983, 0.2638, 0.8955, 0.1989, 0.8983, 0.2638, 0.917, 0.2912, 0.8976, 0.2967, 0.8077, 0.2941, 0.8534, 0.2646, 0.8528, 0.2986, 0.8077, 0.2941, 0.8077, 0.2612, 0.8534, 0.2646, 0.8077, 0.2612, 0.8547, 0.2149, 0.8534, 0.2646, 0.8077, 0.2612, 0.8089, 0.1991, 0.8547, 0.2149, 0.8089, 0.1991, 0.8077, 0.2612, 0.7899, 0.2875, 0.7899, 0.2875, 0.8077, 0.2612, 0.8077, 0.2941, 0.8459, 0.4502, 0.8798, 0.4313, 0.9167, 0.477, 0.8459, 0.4502, 0.9167, 0.477, 0.8779, 0.5495, 0.9787, 0.5433, 0.8779, 0.5495, 0.9167, 0.477, 0.9787, 0.5433, 0.9167, 0.477, 0.9802, 0.4823, 0.2734, 0.6506, 0.2734, 0.4888, 0.2799, 0.4857, 0.2734, 0.6506, 0.2799, 0.4857, 0.2799, 0.6569, 0.5938, 0.4857, 0.6003, 0.4888, 0.6003, 0.6506, 0.5938, 0.4857, 0.6003, 0.6506, 0.5938, 0.6569, 0.4431, 0.6891, 0.4495, 0.6826, 0.5863, 0.6826, 0.4431, 0.6891, 0.5863, 0.6826, 0.5863, 0.6889, 0.5863, 0.6694, 0.4495, 0.6694, 0.4431, 0.6629, 0.5863, 0.6694, 0.4431, 0.6629, 0.5863, 0.6631, 0.2787, 0.6289, 0.2832, 0.6289, 0.2833, 0.5263, 0.2787, 0.6289, 0.2833, 0.5263, 0.2788, 0.5163, 0.2788, 0.5163, 0.2833, 0.5263, 0.3027, 0.5263, 0.2788, 0.5163, 0.3027, 0.5263, 0.3073, 0.5163, 0.3027, 0.5263, 0.3073, 0.6307, 0.3073, 0.5163, 0.2863, 0.6569, 0.2799, 0.6569, 0.2799, 0.4857, 0.2863, 0.6569, 0.2799, 0.4857, 0.2863, 0.4857, 0.5863, 0.4857, 0.5938, 0.4857, 0.5938, 0.6569, 0.5863, 0.4857, 0.5938, 0.6569, 0.5863, 0.6569, 0.4431, 0.6891, 0.5863, 0.6889, 0.5863, 0.6952, 0.4431, 0.6891, 0.5863, 0.6952, 0.4337, 0.6952, 0.5863, 0.6569, 0.5863, 0.6631, 0.4431, 0.6629, 0.5863, 0.6569, 0.4431, 0.6629, 0.4337, 0.6569, 0.4337, 0.6569, 0.4431, 0.6629, 0.4431, 0.6891, 0.4337, 0.6569, 0.4431, 0.6891, 0.4337, 0.6952, 0.3935, 0.4857, 0.3935, 0.6569, 0.2863, 0.6569, 0.3935, 0.4857, 0.2863, 0.6569, 0.2863, 0.4857, 0.5863, 0.6569, 0.4337, 0.6569, 0.4337, 0.4857, 0.5863, 0.6569, 0.4337, 0.4857, 0.5863, 0.4857, 0.08477, 0.8123, 0.08477, 0.9876, 0.05074, 0.9876, 0.08477, 0.8123, 0.05074, 0.9876, 0.05074, 0.8123, 0.04426, 0.7868, 0.04426, 0.9879, 0.01029, 0.9879, 0.04426, 0.7868, 0.01029, 0.9879, 0.01029, 0.7868, 0.08477, 0.988, 0.08477, 0.8123, 0.05074, 0.8123, 0.08477, 0.988, 0.05074, 0.8123, 0.05074, 0.988, 0.4337, 0.6569, 0.3935, 0.6569, 0.3935, 0.4857, 0.4337, 0.6569, 0.3935, 0.4857, 0.4337, 0.4857, 0.9541, 0.8617, 0.9541, 0.9889, 0.8652, 0.9889, 0.9541, 0.8617, 0.8652, 0.9889, 0.8652, 0.8617, 0.8459, 0.4502, 0.8798, 0.4313, 0.9167, 0.477, 0.8459, 0.4502, 0.9167, 0.477, 0.8779, 0.5495, 0.9787, 0.5433, 0.8779, 0.5495, 0.9167, 0.477, 0.9787, 0.5433, 0.9167, 0.477, 0.9802, 0.4823, 0.8346, 0.5009, 0.8346, 0.6281, 0.7457, 0.6281, 0.8346, 0.5009, 0.7457, 0.6281, 0.7457, 0.5009, 0.234, 0.08362, 0.2458, 0.08347, 0.2508, 0.1664, 0.234, 0.08362, 0.2508, 0.1664, 0.2389, 0.1663, 0.2575, 0.07435, 0.2731, 0.0797, 0.2685, 0.1664, 0.2575, 0.07435, 0.2685, 0.1664, 0.2566, 0.1663, 0.8553, 0.2595, 0.8324, 0.2579, 0.8349, 0.2902, 0.8553, 0.2595, 0.8349, 0.2902, 0.8551, 0.291, 0.8736, 0.2883, 0.8553, 0.2595, 0.8551, 0.291, 0.8736, 0.2883, 0.8759, 0.2552, 0.8553, 0.2595, 0.8741, 0.2249, 0.8553, 0.2595, 0.8759, 0.2552, 0.8741, 0.2249, 0.8549, 0.2205, 0.8553, 0.2595, 0.8342, 0.2285, 0.8553, 0.2595, 0.8549, 0.2205, 0.8342, 0.2285, 0.8324, 0.2579, 0.8553, 0.2595])
me_s4studio_mesh_1.materials.append(mat_diffuse_001)
me_s4studio_mesh_1.update()

# ---- objects
ob_s4studio_mesh_1 = bpy.data.objects.new('s4studio_mesh_1', me_s4studio_mesh_1)

# ---- transforms, parenting, visibility, modifiers, constraints
ob_s4studio_mesh_1.location = (0.0, 0.0, 0.0)
ob_s4studio_mesh_1.rotation_euler = (1.571, -0.0, 0.0)

# ---- collection membership
col_collection.objects.link(ob_s4studio_mesh_1)

# ---- scene / render settings (as saved in the file)
scene.frame_start = 1; scene.frame_end = 250; scene.frame_set(1)
scene.render.engine = 'BLENDER_EEVEE_NEXT'
scene.cycles.sampling_pattern = 'TABULATED_SOBOL'
scene.cycles.use_light_tree = False
scene.view_settings.view_transform = 'Filmic'
bpy.context.view_layer.update()

# ---- added for rendering (the .blend has no active camera and no usable light): camera, sun
cam_auto = bpy.data.cameras.new('AutoCamera')
cam_auto.lens = 50.0
cam_auto.sensor_width = 36.0
cam_auto.clip_end = 1000.0
ob_auto_camera = bpy.data.objects.new('AutoCamera', cam_auto)
scene.collection.objects.link(ob_auto_camera)
ob_auto_camera.location = (2.03157, -2.51062, 1.79128)
ob_auto_camera.rotation_euler = (1.09748, -7.21219e-08, 0.694738)
scene.camera = ob_auto_camera
light_auto_sun = bpy.data.lights.new('AutoSun', 'SUN')
light_auto_sun.energy = 3.0
light_auto_sun.angle = 0.0523599
ob_auto_sun = bpy.data.objects.new('AutoSun', light_auto_sun)
scene.collection.objects.link(ob_auto_sun)
ob_auto_sun.rotation_euler = (0.872665, 0.174533, 0.523599)
bpy.context.view_layer.update()

